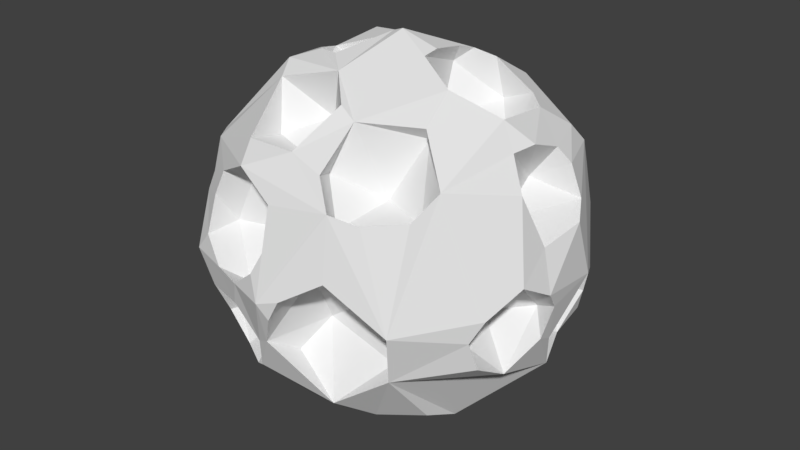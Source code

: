 # Source: meteorite.blend  (saved by Blender 2.79.0; exported with 4.5.12 LTS)
import bpy
from mathutils import Matrix  # noqa: F401  (used for matrix-valued properties, if any)

bpy.ops.wm.read_factory_settings(use_empty=True)
scene = bpy.context.scene
scene.name = 'Scene'

# ---- collections
col_collection_1 = bpy.data.collections.new('Collection 1'); scene.collection.children.link(col_collection_1)

# ---- materials (node trees are filled in below, after node groups)
mat_material_001 = bpy.data.materials.new('Material.001')
mat_material_001.alpha_threshold = 0.0
mat_material_001.use_transparent_shadow = False
mat_material_001.roughness = 0.5

# ---- material node trees

# ---- world
world_world = bpy.data.worlds.new('World'); scene.world = world_world
world_world.color = (0.05088, 0.05088, 0.05088)
world_world.use_sun_shadow = False
world_world.sun_shadow_jitter_overblur = 0.0
world_world.cycles.sampling_method = 'MANUAL'

# ---- meshes
me_icosphere = bpy.data.meshes.new('Icosphere')
me_icosphere.from_pydata([(-0.1765, 0.2171, 0.8995), (-0.3734, -0.1683, 0.7404), (-0.1912, -0.239, 0.8885), (-0.05951, 0.004674, 0.9779), (-0.1758, -0.0353, 0.6704), (-0.3835, 0.1509, 0.7161), (-0.4789, 0.06547, 0.8008), (-0.07852, 0.0343, 0.7662), (0.4534, -0.05694, -0.5491), (0.2426, 0.3008, -0.8677), (0.6842, 0.1215, -0.6138), (0.407, 0.162, -0.3994), (0.5621, -0.06847, -0.7439), (0.3397, 0.4607, -0.6194), (0.2029, 0.1788, -0.537), (0.3612, -0.009845, -0.8555), (-0.4102, -0.003604, -0.6582), (-0.6168, -0.5106, -0.5437), (-0.1319, -0.2121, -0.7183), (-0.3432, -0.6197, -0.6024), (-0.5934, -0.03978, -0.6147), (-0.4235, -0.2868, -0.3846), (-0.3627, -0.1027, -0.5011), (-0.224, -0.4716, -0.5271), (-0.1537, 0.5056, -0.5694), (-0.3225, 0.6609, -0.3631), (-0.3584, 0.4426, -0.4276), (-0.4039, 0.38, -0.6341), (-0.5439, 0.5044, -0.4788), (-0.1931, 0.609, -0.6948), (0.7109, 0.3618, -0.5218), (0.8927, -0.01731, -0.2911), (0.5816, 0.1567, -0.3866), (0.6073, 0.462, -0.3012), (0.926, 0.236, -0.04673), (0.6278, 0.1509, -0.1436), (0.7327, 0.4132, -0.08721), (0.07009, -0.5945, -0.2233), (0.08661, -0.7264, 0.05729), (0.3668, -0.5666, -0.01836), (0.465, -0.6203, -0.308), (0.564, -0.7868, -0.05984), (0.2889, -0.8752, 0.1456), (0.01319, -0.7556, -0.3479), (-0.5472, -0.5492, 0.3616), (-0.58, -0.3265, 0.3106), (-0.7487, -0.549, 0.08281), (-0.7227, -0.4636, 0.4733), (-0.5583, -0.5613, 0.1598), (-0.6633, -0.3309, 0.1307), (-0.4768, 0.3928, 0.5711), (-0.5987, 0.4932, 0.0193), (-0.8308, 0.1733, 0.3829), (-0.8653, 0.3547, 0.1108), (-0.399, 0.6062, 0.337), (-0.4339, 0.2535, 0.3024), (-0.6095, 0.1444, 0.2781), (0.6475, -0.4517, -0.1603), (0.8123, -0.01059, -0.1509), (0.8192, -0.2677, -0.3931), (0.7422, -0.1869, 0.0956), (0.6197, -0.1591, -0.1813), (0.6994, -0.3731, 0.0608), (0.004505, -0.8634, 0.1117), (-0.02668, -0.7511, 0.4379), (-0.009605, -0.6661, 0.2667), (-0.2117, -0.5463, 0.1115), (-0.3654, -0.5921, 0.4353), (-0.2488, -0.7999, -0.06458), (-0.4763, -0.6431, 0.1196), (-0.05128, 0.8729, 0.3302), (-0.14, 0.5941, 0.4291), (0.1275, 0.7751, 0.5388), (-0.261, 0.5739, 0.5686), (0.07691, 0.6639, 0.02081), (0.2253, 0.9026, 0.182), (-0.09052, 0.7553, -0.03975), (0.0348, 0.8409, -0.4313), (0.1047, 0.6089, -0.1696), (0.4012, 0.7796, 0.08365), (0.3213, 0.6433, -0.2474), (0.7027, -0.1015, 0.6064), (0.6287, 0.1451, 0.3943), (0.6671, -0.1182, 0.2793), (0.888, -0.09992, 0.2121), (0.8523, 0.2449, 0.3132), (-0.08357, -0.3455, 0.8709), (-0.3334, -0.4749, 0.5409), (-0.1578, -0.2988, 0.6167), (-0.06062, -0.5295, 0.4959), (0.06975, -0.497, 0.7913), (-0.3897, -0.3973, 0.7894), (0.5166, 0.44, 0.2756), (0.1573, 0.5345, 0.3972), (0.4002, 0.8001, 0.2426), (0.525, 0.3415, 0.4385), (0.291, 0.4147, 0.6967), (0.327, 0.4367, 0.2937), (0.1663, 0.8158, 0.4389), (0.1758, 0.06958, 0.5813), (0.1321, 0.2133, 0.8185), (0.33, 0.3517, 0.6413), (0.5407, 0.09191, 0.5084), (0.29, -0.1786, 0.6671), (0.5373, -0.523, 0.3735), (0.2592, -0.7485, 0.3478), (0.2783, -0.4295, 0.3757), (0.4092, -0.3114, 0.6636), (0.1653, -0.5224, 0.7443), (0.09093, -0.6082, 0.5146), (-0.483, -0.66, -0.3551), (-0.2547, -0.5996, -0.3466), (-0.1062, -0.8964, -0.2837), (-0.2158, -0.7234, -0.1435), (-0.7547, -0.1948, -0.2377), (-0.6667, 0.09307, -0.1694), (-0.6432, -0.08066, -0.5646), (-0.6101, 0.1705, -0.3565), (-0.7392, 0.2735, -0.5239), (-0.4215, 0.1234, -0.7266), (0.01905, 0.1261, -0.8255), (-0.1709, -0.03697, -0.9339), (-0.2884, 0.3743, -0.8183), (-0.2015, 0.0834, -0.6543), (-0.07116, 0.3455, -0.7836), (0.3529, -0.2227, -0.5417), (0.03041, -0.1458, -0.7059), (0.2164, -0.5408, -0.5405), (-0.05711, -0.4262, -0.7198), (0.1827, -0.3579, -0.4986), (0.3547, -0.06843, -0.7007), (0.0, 0.0, -1.0), (0.5153, -0.7167, -0.3347), (-0.2764, 0.8506, -0.4472), (0.7236, 0.5257, -0.4472), (0.2821, -0.8301, 0.4578), (0.0, 0.0, 1.0), (-0.1732, -0.482, -0.8491), (0.2681, -0.81, -0.5072), (0.8326, 0.07412, -0.503), (-0.5257, 0.0, -0.8507), (-0.6882, -0.5, -0.5257), (-0.1625, 0.5, -0.8507), (-0.6882, 0.5, -0.5257), (0.2629, 0.809, -0.5257), (0.0, -1.0, 0.0), (-0.8838, -0.3713, 0.1268), (-0.5878, -0.809, 0.0), (-0.5878, 0.809, 0.0), (-0.9511, 0.309, 0.0), (0.5878, 0.809, 0.0), (0.6291, -0.515, 0.5463), (-0.2554, -0.8038, 0.5164), (-0.8506, 0.0, 0.5257), (-0.4253, -0.309, 0.8507), (-0.4253, 0.309, 0.8507), (0.2101, 0.2676, 0.8851), (0.1668, -0.7454, 0.5727), (-0.04093, -0.8546, 0.4121), (0.4049, -0.7659, 0.4158), (-0.02214, -0.9251, 0.2122), (-0.4728, -0.7177, 0.401), (-0.5179, -0.7395, 0.2767), (-0.07004, -0.9558, 0.1067), (-0.5041, -0.8156, 0.1025), (0.09972, -0.9641, 0.02665), (-0.03943, -0.9124, -0.2531), (0.04179, -0.9696, -0.08358), (-0.2082, -0.9318, -0.004043), (-0.3686, -0.8798, 0.00214), (-0.2554, -0.8995, -0.132), (-0.4797, -0.8235, -0.1552), (-0.5093, -0.7102, -0.3604), (-0.1587, -0.8416, -0.4643), (-0.1922, -0.8112, -0.4967), (-0.3927, -0.7068, -0.512), (-0.2538, -0.7811, -0.5272), (-0.02351, -0.7149, 0.6183), (-0.3075, -0.6879, 0.5998), (0.5664, -0.6353, 0.4309), (-0.6785, -0.5452, 0.4622), (-0.6248, -0.6426, 0.3318), (-0.6517, -0.6631, 0.24), (0.8396, -0.4585, -0.01798), (0.7887, -0.5052, -0.127), (0.8029, -0.4522, -0.282), (0.3365, -0.5972, -0.66), (0.5157, -0.4412, -0.6698), (0.1956, -0.645, -0.6608), (0.0559, -0.5746, -0.7449), (-0.02523, -0.4467, -0.8535), (0.4388, -0.3735, 0.7366), (-0.3293, -0.1918, 0.8844), (-0.2028, -0.2357, 0.8993), (-0.8262, -0.2907, 0.357), (0.9179, -0.2958, 0.102), (-0.693, -0.198, -0.6094), (-0.873, -0.2365, -0.2794), (-0.7945, -0.2029, -0.4815), (0.5269, -0.2352, -0.7731), (-0.01076, -0.2645, -0.9128), (-0.2501, -0.1374, -0.9006), (0.9504, -0.1274, 0.005258), (0.9344, -0.06011, -0.0871), (0.9038, -0.1089, -0.2475), (0.4037, -0.1776, 0.8464), (0.619, -0.06259, 0.7301), (0.8169, -0.1919, 0.4729), (0.1934, -0.08086, 0.9284), (0.442, -0.1006, -0.8379), (0.148, -0.08309, -0.948), (-0.4406, -0.08452, 0.839), (-0.5186, -0.04922, -0.8293), (-0.9248, -0.166, -0.207), (-0.9388, -0.04152, -0.09676), (0.1851, 0.1865, 0.9089), (0.1982, 0.0, 0.9437), (0.7325, 0.02029, 0.6184), (-0.6639, 0.287, 0.6071), (0.7438, 0.1867, 0.5571), (0.8037, 0.22, 0.4818), (0.9185, 0.1312, 0.2574), (-0.7243, 0.0, -0.6333), (-0.7232, -0.004249, -0.6334), (-0.4009, 0.04831, -0.8762), (0.2824, 0.2051, -0.9009), (-0.02504, 0.1478, -0.9533), (-0.4448, 0.1581, -0.8296), (0.6016, 0.2492, 0.6919), (0.3574, 0.4918, 0.7338), (0.6674, 0.4228, 0.5712), (0.6485, 0.3093, -0.6144), (0.5778, 0.4166, -0.6405), (0.505, 0.3348, 0.7131), (0.2967, 0.3281, 0.8449), (0.3833, 0.4465, -0.7595), (-0.1083, 0.3209, -0.8982), (-0.7954, 0.2284, 0.4916), (-0.9035, 0.2286, -0.2047), (-0.7983, 0.2933, -0.4262), (-0.531, 0.5787, -0.5475), (-0.4531, 0.4295, -0.7027), (0.6918, 0.5111, 0.4718), (0.7956, 0.4862, -0.1707), (0.757, 0.5055, -0.3276), (0.6599, 0.6142, 0.2942), (0.1767, 0.6414, 0.6898), (0.3568, 0.7962, -0.404), (-0.1124, 0.6343, 0.6882), (-0.3284, 0.6524, 0.6171), (-0.3761, 0.7705, -0.4554), (-0.2482, 0.7638, -0.5472), (-0.2476, 0.7636, -0.5474), (-0.5443, 0.6201, 0.4917), (-0.5758, 0.4612, 0.6094), (-0.532, 0.7075, 0.3293), (-0.6328, 0.6844, 0.2206), (-0.7428, 0.5794, 0.07517), (-0.355, 0.7524, 0.51), (-0.3272, 0.8143, 0.3955), (0.2578, 0.8649, 0.3854), (-0.1819, 0.8742, 0.3321), (0.3867, 0.861, 0.1001), (-0.0909, 0.9616, 0.04411), (0.4561, 0.8111, -0.2027), (-0.1255, 0.9362, -0.1728), (0.2172, 0.8422, -0.4343)], [], [(0, 7, 3), (5, 4, 0), (1, 4, 5), (2, 4, 1), (3, 7, 2), (7, 4, 2), (4, 7, 0), (6, 1, 5), (1, 6, 211), (10, 8, 11), (8, 14, 11), (8, 15, 14), (15, 9, 14), (14, 9, 13), (13, 9, 235), (12, 15, 8), (11, 13, 232), (14, 13, 11), (10, 12, 8), (11, 231, 10), (16, 22, 20), (21, 23, 17), (18, 23, 21), (23, 19, 17), (22, 18, 21), (18, 22, 16), (22, 21, 20), (20, 21, 196), (26, 25, 24), (252, 24, 25), (27, 29, 241), (25, 251, 252), (25, 240, 250), (24, 29, 27), (27, 240, 28), (28, 240, 25), (26, 24, 27), (28, 25, 26), (26, 27, 28), (31, 35, 34), (32, 35, 31), (33, 35, 32), (34, 35, 36), (36, 35, 33), (30, 33, 32), (30, 32, 139), (39, 38, 37), (38, 166, 37), (40, 138, 132), (38, 167, 166), (43, 166, 138), (42, 165, 38), (43, 138, 37), (40, 132, 41), (39, 42, 38), (39, 37, 40), (41, 42, 39), (39, 40, 41), (48, 181, 44), (49, 46, 48), (48, 46, 182), (45, 49, 48), (45, 48, 44), (47, 194, 45), (47, 45, 44), (54, 55, 50), (50, 218, 254), (51, 257, 53), (56, 53, 52), (51, 53, 56), (51, 56, 55), (56, 52, 218), (56, 218, 55), (55, 218, 50), (54, 256, 51), (54, 51, 55), (50, 253, 54), (62, 57, 61), (61, 57, 59), (57, 185, 59), (60, 62, 61), (60, 61, 58), (61, 59, 58), (58, 59, 204), (63, 168, 163), (69, 169, 68), (68, 169, 168), (67, 162, 69), (66, 69, 68), (67, 69, 66), (66, 68, 63), (63, 163, 160), (64, 152, 67), (64, 67, 65), (65, 67, 66), (65, 66, 63), (65, 63, 64), (64, 160, 158), (72, 71, 248), (70, 71, 72), (73, 71, 259), (71, 73, 248), (74, 78, 76), (75, 79, 74), (80, 247, 77), (79, 264, 80), (78, 80, 77), (79, 80, 78), (79, 78, 74), (78, 77, 76), (76, 77, 265), (75, 74, 76), (82, 217, 81), (83, 82, 81), (85, 82, 83), (84, 85, 83), (86, 91, 88), (88, 87, 89), (87, 178, 89), (88, 91, 87), (88, 89, 90), (88, 90, 86), (92, 97, 95), (93, 98, 246), (94, 98, 93), (97, 94, 93), (96, 93, 246), (94, 97, 92), (97, 93, 96), (97, 96, 95), (95, 96, 229), (96, 246, 229), (101, 100, 99), (100, 208, 99), (100, 216, 208), (103, 205, 206), (103, 102, 99), (102, 206, 228), (234, 100, 101), (101, 99, 102), (102, 233, 101), (104, 106, 105), (107, 106, 104), (108, 106, 107), (105, 106, 109), (109, 106, 108), (107, 151, 191), (110, 171, 172), (113, 170, 171), (112, 170, 113), (112, 113, 111), (113, 171, 111), (111, 171, 110), (110, 172, 175), (114, 198, 197), (222, 116, 118), (116, 223, 198), (117, 118, 116), (117, 116, 115), (115, 116, 114), (114, 213, 214), (121, 120, 226), (123, 120, 121), (124, 120, 123), (122, 124, 123), (122, 123, 119), (123, 121, 119), (119, 121, 224), (128, 200, 126), (125, 130, 199), (126, 130, 125), (130, 209, 199), (129, 126, 125), (126, 129, 128), (128, 129, 127), (129, 125, 187), (129, 187, 127), (127, 187, 186), (131, 200, 137), (132, 199, 139), (224, 121, 201), (131, 121, 226), (9, 225, 226), (132, 139, 59), (240, 143, 148), (264, 150, 134), (184, 183, 41), (148, 265, 133), (243, 244, 150), (156, 0, 136), (248, 155, 156), (155, 6, 0), (153, 211, 6), (153, 47, 154), (86, 108, 136), (154, 91, 86), (135, 157, 177), (208, 216, 136), (206, 205, 191), (85, 221, 34), (150, 94, 245), (255, 258, 259), (153, 237, 52), (149, 146, 153), (47, 44, 180), (162, 161, 181), (147, 169, 164), (135, 158, 160), (41, 179, 159), (183, 151, 41), (94, 262, 75), (150, 264, 262), (133, 265, 77), (257, 256, 148), (148, 143, 149), (238, 149, 143), (147, 182, 46), (146, 141, 147), (141, 172, 147), (165, 42, 135), (145, 167, 165), (252, 133, 144), (227, 143, 241), (140, 118, 143), (223, 212, 196), (19, 175, 17), (10, 231, 30), (199, 209, 12), (138, 173, 174), (189, 188, 138), (227, 119, 224), (3, 2, 193), (111, 176, 174), (180, 178, 91), (263, 75, 76), (214, 146, 149), (246, 98, 72), (254, 249, 253), (236, 124, 122), (210, 130, 126), (232, 144, 134), (229, 246, 156), (84, 83, 207), (6, 5, 0), (139, 32, 31), (164, 69, 162), (244, 30, 134), (9, 15, 225), (189, 127, 188), (159, 105, 135), (60, 203, 202), (85, 84, 221), (34, 245, 242), (105, 157, 135), (161, 67, 152), (34, 36, 243), (245, 94, 92), (146, 46, 49), (263, 76, 265), (243, 33, 244), (200, 128, 190), (235, 142, 144), (166, 43, 37), (207, 83, 81), (190, 128, 189), (251, 250, 133), (230, 95, 229), (208, 103, 99), (163, 168, 145), (180, 44, 181), (187, 125, 199), (2, 192, 193), (218, 52, 237), (238, 115, 214), (122, 119, 227), (248, 73, 249), (186, 132, 138), (98, 94, 260), (205, 103, 208), (238, 117, 115), (120, 236, 226), (197, 141, 146), (192, 1, 211), (109, 108, 157), (247, 80, 264), (215, 100, 156), (244, 33, 30), (146, 49, 194), (70, 72, 98), (214, 115, 114), (152, 64, 158), (242, 95, 230), (210, 126, 200), (104, 159, 179), (194, 47, 153), (71, 261, 259), (185, 57, 184), (261, 148, 259), (201, 16, 212), (137, 19, 23), (236, 122, 142), (177, 178, 152), (137, 23, 18), (212, 20, 196), (195, 60, 202), (184, 62, 183), (245, 92, 95), (232, 13, 235), (203, 58, 204), (151, 107, 104), (194, 49, 45), (114, 116, 198), (202, 221, 84), (111, 173, 112), (183, 62, 195), (239, 117, 238), (196, 21, 17), (82, 220, 219), (255, 54, 253), (195, 62, 60), (257, 51, 256), (73, 258, 249), (233, 230, 229), (203, 31, 34), (201, 18, 16), (210, 225, 15), (137, 18, 201), (151, 104, 179), (77, 247, 266), (168, 169, 170), (209, 130, 210), (234, 101, 233), (266, 247, 144), (188, 127, 186), (175, 111, 110), (195, 207, 151), (37, 138, 40), (212, 16, 20), (108, 90, 177), (154, 192, 211), (218, 153, 155), (230, 228, 219), (173, 138, 166), (11, 232, 231), (252, 29, 24), (25, 250, 251), (27, 241, 240), (38, 165, 167), (48, 182, 181), (54, 255, 256), (50, 254, 253), (63, 68, 168), (69, 164, 169), (67, 161, 162), (64, 63, 160), (79, 262, 264), (82, 219, 217), (91, 178, 87), (100, 215, 216), (102, 103, 206), (234, 156, 100), (102, 228, 233), (107, 191, 108), (222, 223, 116), (114, 197, 213), (131, 210, 200), (200, 190, 137), (132, 187, 199), (121, 131, 201), (131, 137, 201), (201, 212, 224), (212, 140, 224), (225, 131, 226), (226, 236, 9), (236, 142, 9), (139, 204, 59), (59, 185, 132), (148, 133, 250), (250, 240, 148), (134, 144, 247), (247, 264, 134), (41, 132, 184), (132, 185, 184), (148, 263, 265), (244, 134, 150), (150, 34, 243), (156, 155, 0), (0, 3, 136), (248, 249, 155), (6, 155, 153), (153, 154, 211), (192, 154, 86), (192, 86, 193), (136, 3, 86), (3, 193, 86), (152, 135, 177), (157, 108, 177), (136, 108, 208), (108, 205, 208), (191, 151, 206), (205, 108, 191), (206, 151, 81), (151, 207, 81), (81, 217, 206), (34, 242, 85), (242, 220, 85), (259, 148, 255), (148, 256, 255), (255, 253, 258), (53, 149, 52), (149, 153, 52), (182, 147, 164), (182, 164, 162), (152, 180, 161), (180, 181, 161), (181, 182, 162), (163, 145, 160), (145, 135, 160), (135, 152, 158), (41, 151, 179), (135, 41, 159), (183, 195, 151), (94, 150, 262), (260, 94, 75), (266, 144, 77), (144, 133, 77), (148, 149, 257), (149, 53, 257), (143, 118, 239), (239, 238, 143), (146, 147, 46), (141, 175, 172), (172, 171, 147), (135, 145, 165), (42, 41, 135), (144, 142, 29), (252, 251, 133), (144, 29, 252), (29, 142, 122), (227, 224, 140), (29, 122, 241), (122, 227, 241), (143, 240, 241), (227, 140, 143), (140, 222, 118), (222, 140, 223), (140, 212, 223), (196, 17, 141), (141, 198, 196), (198, 223, 196), (19, 137, 176), (176, 175, 19), (175, 141, 17), (231, 232, 30), (232, 134, 30), (139, 10, 30), (10, 139, 12), (139, 199, 12), (209, 15, 12), (176, 137, 174), (137, 138, 174), (137, 190, 189), (188, 186, 138), (137, 189, 138), (262, 79, 75), (111, 175, 176), (154, 47, 91), (47, 180, 91), (180, 152, 178), (149, 238, 214), (214, 213, 146), (248, 156, 246), (72, 248, 246), (155, 249, 254), (249, 258, 253), (232, 235, 144), (189, 128, 127), (60, 58, 203), (34, 150, 245), (105, 109, 157), (243, 36, 33), (235, 9, 142), (2, 1, 192), (186, 187, 132), (120, 124, 236), (146, 213, 197), (197, 198, 141), (260, 75, 98), (75, 263, 70), (98, 75, 70), (263, 261, 70), (136, 216, 215), (136, 215, 156), (242, 245, 95), (104, 105, 159), (153, 146, 194), (71, 70, 261), (261, 263, 148), (184, 57, 62), (84, 195, 202), (202, 34, 221), (111, 174, 173), (239, 118, 117), (89, 178, 177), (82, 85, 220), (73, 259, 258), (156, 234, 229), (234, 233, 229), (233, 228, 230), (202, 203, 34), (203, 204, 31), (204, 139, 31), (15, 209, 210), (210, 131, 225), (177, 90, 89), (147, 171, 169), (171, 170, 169), (170, 112, 168), (112, 145, 168), (195, 84, 207), (108, 86, 90), (155, 254, 218), (218, 237, 153), (206, 217, 228), (217, 219, 228), (219, 220, 230), (220, 242, 230), (145, 112, 166), (112, 173, 166), (166, 167, 145)])
_uv = me_icosphere.uv_layers.new(name='UVMap')
_uv.uv.foreach_set('vector', [0.838, 0.996, 0.8008, 0.996, 0.8179, 0.9564, 0.8131, 0.9248, 0.8636, 0.9374, 0.8008, 0.9564, 0.86, 0.887, 0.8636, 0.9374, 0.8131, 0.9248, 0.9081, 0.3712, 0.956, 0.3386, 0.956, 0.3799, 0.8995, 0.3131, 0.9364, 0.3146, 0.9081, 0.3712, 0.9364, 0.3146, 0.956, 0.3386, 0.9081, 0.3712, 0.8636, 0.9374, 0.8509, 0.9564, 0.8008, 0.9564, 0.8092, 0.8954, 0.86, 0.887, 0.8131, 0.9248, 0.5439, 0.6508, 0.5626, 0.6136, 0.5674, 0.6379, 0.468, 0.8529, 0.5267, 0.8391, 0.5267, 0.8939, 0.8612, 0.6922, 0.8423, 0.7387, 0.814, 0.7052, 0.8207, 0.6675, 0.7605, 0.6449, 0.8207, 0.5998, 0.7605, 0.6449, 0.7495, 0.5935, 0.8207, 0.5998, 0.8423, 0.7387, 0.8612, 0.7981, 0.8008, 0.7807, 0.2834, 0.6304, 0.2834, 0.6785, 0.2632, 0.6431, 0.7797, 0.6871, 0.7605, 0.6449, 0.8207, 0.6675, 0.9595, 0.8749, 0.9136, 0.8272, 0.9595, 0.8104, 0.8423, 0.7387, 0.8008, 0.7807, 0.814, 0.7052, 0.468, 0.8529, 0.4975, 0.8105, 0.5267, 0.8391, 0.5267, 0.8939, 0.4605, 0.8844, 0.468, 0.8529, 0.4912, 0.6727, 0.5241, 0.6926, 0.4721, 0.702, 0.6013, 0.6981, 0.6213, 0.6402, 0.6668, 0.6981, 0.5784, 0.6165, 0.6213, 0.6402, 0.6013, 0.6981, 0.6213, 0.6402, 0.6621, 0.6424, 0.6668, 0.6981, 0.5703, 0.6842, 0.5784, 0.6165, 0.6013, 0.6981, 0.5439, 0.629, 0.5241, 0.6926, 0.4912, 0.6727, 0.5241, 0.6926, 0.5439, 0.719, 0.4721, 0.702, 0.9215, 0.6922, 0.9271, 0.768, 0.8923, 0.7099, 0.09965, 0.926, 0.1367, 0.8985, 0.1367, 0.9613, 0.9595, 0.3441, 0.9879, 0.3201, 0.9879, 0.3767, 0.9699, 0.4722, 0.9896, 0.4156, 0.9896, 0.4749, 0.9879, 0.3767, 0.9594, 0.3443, 0.9595, 0.3441, 0.249, 0.9735, 0.2798, 0.927, 0.2798, 0.9777, 0.9561, 0.4188, 0.9896, 0.4156, 0.9699, 0.4722, 0.9977, 0.9126, 0.9552, 0.903, 0.9591, 0.8859, 0.2613, 0.9217, 0.2798, 0.927, 0.249, 0.9735, 0.09965, 0.926, 0.1367, 0.9613, 0.08194, 0.9543, 0.2613, 0.9217, 0.249, 0.9735, 0.2337, 0.9291, 0.9977, 0.8749, 0.9977, 0.9126, 0.9591, 0.8859, 0.9623, 0.184, 0.9104, 0.139, 0.9623, 0.1139, 0.001533, 0.9171, 0.04851, 0.906, 0.04851, 0.9757, 0.7998, 0.8108, 0.743, 0.8529, 0.7357, 0.8051, 0.7709, 0.8936, 0.743, 0.8529, 0.7998, 0.8622, 0.7998, 0.8622, 0.743, 0.8529, 0.7998, 0.8108, 0.9333, 0.648, 0.9037, 0.6879, 0.8866, 0.6254, 0.9333, 0.648, 0.8866, 0.6254, 0.9349, 0.5935, 0.3327, 0.6608, 0.316, 0.6136, 0.3785, 0.6163, 0.8008, 0.7608, 0.7357, 0.7186, 0.8008, 0.7014, 0.3782, 0.713, 0.3782, 0.7787, 0.364, 0.7195, 0.8008, 0.7608, 0.7434, 0.7578, 0.7357, 0.7186, 0.8469, 0.6702, 0.8207, 0.6902, 0.8346, 0.6104, 0.7918, 0.8051, 0.7564, 0.7797, 0.8008, 0.7608, 0.8469, 0.6702, 0.8346, 0.6104, 0.8866, 0.6716, 0.3816, 0.6966, 0.379, 0.713, 0.3207, 0.713, 0.3327, 0.6608, 0.2837, 0.6562, 0.316, 0.6136, 0.3327, 0.6608, 0.3785, 0.6163, 0.3816, 0.6966, 0.1731, 0.9674, 0.2185, 0.9141, 0.2248, 0.9674, 0.3327, 0.6608, 0.3816, 0.6966, 0.3207, 0.713, 0.6904, 0.9282, 0.6651, 0.9456, 0.6591, 0.9208, 0.724, 0.8978, 0.724, 0.9459, 0.6904, 0.9282, 0.6904, 0.9282, 0.724, 0.9459, 0.6805, 0.9537, 0.6876, 0.8853, 0.724, 0.8978, 0.6904, 0.9282, 0.6876, 0.8853, 0.6904, 0.9282, 0.6591, 0.9208, 0.9251, 0.2037, 0.9531, 0.2372, 0.9026, 0.2424, 1.0, 0.9764, 0.9552, 0.9764, 0.9674, 0.9448, 0.7495, 0.5935, 0.7495, 0.6612, 0.7138, 0.6167, 0.7138, 0.6167, 0.6779, 0.6428, 0.6919, 0.6068, 0.9136, 0.9091, 0.9479, 0.906, 0.9552, 0.9575, 0.5208, 0.9729, 0.5602, 0.9087, 0.5697, 0.9729, 0.08194, 0.6842, 0.07986, 0.7328, 0.009463, 0.7328, 0.08194, 0.6842, 0.009463, 0.7328, 0.0, 0.6943, 0.7218, 0.6922, 0.672, 0.6906, 0.6779, 0.6428, 0.7218, 0.6922, 0.6779, 0.6428, 0.7495, 0.6612, 0.7495, 0.6612, 0.6779, 0.6428, 0.7138, 0.6167, 0.8724, 0.8536, 0.9136, 0.89, 0.8848, 0.9134, 0.02673, 0.6304, 0.08194, 0.6842, 0.0, 0.6943, 0.8891, 0.7981, 0.9095, 0.8311, 0.8724, 0.8536, 0.1874, 0.8357, 0.2337, 0.8252, 0.2337, 0.8849, 0.9104, 0.1489, 0.9104, 0.2037, 0.8549, 0.1777, 0.9689, 0.6501, 0.9397, 0.6239, 0.9531, 0.5935, 0.1731, 0.8725, 0.1874, 0.8357, 0.2337, 0.8849, 0.1731, 0.8725, 0.2337, 0.8849, 0.207, 0.9141, 0.9104, 0.1489, 0.8549, 0.1777, 0.8781, 0.1139, 0.8781, 0.1139, 0.8549, 0.1777, 0.8531, 0.1365, 0.1161, 0.763, 0.08194, 0.7996, 0.09244, 0.7653, 0.8984, 0.4356, 0.9561, 0.4387, 0.9561, 0.4707, 0.8846, 0.7939, 0.8612, 0.7925, 0.8846, 0.768, 0.5267, 0.8342, 0.5561, 0.878, 0.5347, 0.902, 0.8983, 0.4898, 0.8984, 0.4356, 0.9561, 0.4707, 0.364, 0.7467, 0.364, 0.8069, 0.3194, 0.8051, 0.1529, 0.8102, 0.1008, 0.823, 0.1161, 0.763, 0.1161, 0.763, 0.09244, 0.7653, 0.1043, 0.7459, 0.2919, 0.7229, 0.3363, 0.713, 0.364, 0.7467, 0.2919, 0.7229, 0.364, 0.7467, 0.2837, 0.7603, 0.2837, 0.7603, 0.364, 0.7467, 0.3194, 0.8051, 0.1529, 0.755, 0.1529, 0.8102, 0.1161, 0.763, 0.1529, 0.755, 0.1161, 0.763, 0.139, 0.7243, 0.139, 0.7243, 0.1043, 0.7459, 0.1186, 0.7223, 0.2791, 0.8176, 0.243, 0.7627, 0.2791, 0.7555, 0.4605, 0.9379, 0.5107, 0.901, 0.5107, 0.9693, 0.8791, 0.9264, 0.9136, 0.9134, 0.9136, 0.9694, 0.243, 0.7627, 0.2588, 0.7311, 0.2791, 0.7555, 0.4605, 0.6283, 0.446, 0.663, 0.4226, 0.6136, 0.09465, 0.7124, 0.111, 0.6658, 0.1456, 0.7223, 0.4605, 0.702, 0.4304, 0.7265, 0.3816, 0.6881, 0.111, 0.6658, 0.1319, 0.6304, 0.1693, 0.6549, 0.446, 0.663, 0.4605, 0.702, 0.3816, 0.6881, 0.111, 0.6658, 0.1693, 0.6549, 0.1731, 0.702, 0.111, 0.6658, 0.1731, 0.702, 0.1456, 0.7223, 0.446, 0.663, 0.3816, 0.6881, 0.4226, 0.6136, 0.4226, 0.6136, 0.3816, 0.6881, 0.3837, 0.6246, 0.3825, 0.8356, 0.4375, 0.8309, 0.4485, 0.8606, 0.291, 0.9372, 0.3182, 0.8879, 0.343, 0.8937, 0.343, 0.9563, 0.291, 0.9372, 0.343, 0.8937, 0.5796, 0.8742, 0.6317, 0.8801, 0.6317, 0.9392, 0.5862, 0.9471, 0.5796, 0.8742, 0.6317, 0.9392, 0.008214, 0.8646, 0.03629, 0.8172, 0.06192, 0.8679, 0.8434, 0.5343, 0.8857, 0.5597, 0.8432, 0.5908, 0.8857, 0.5597, 0.9064, 0.5908, 0.8432, 0.5908, 0.8434, 0.5343, 0.9022, 0.5185, 0.8857, 0.5597, 0.06192, 0.8679, 0.06173, 0.906, 0.003157, 0.906, 0.06192, 0.8679, 0.003157, 0.906, 0.008214, 0.8646, 0.07823, 0.8088, 0.04466, 0.8172, 0.07163, 0.7717, 0.2337, 0.8539, 0.2837, 0.8252, 0.2837, 0.8843, 0.5768, 0.8079, 0.6364, 0.7921, 0.6427, 0.8489, 0.6059, 0.8742, 0.5768, 0.8079, 0.6427, 0.8489, 0.2556, 0.9215, 0.2337, 0.8539, 0.2837, 0.8843, 0.5768, 0.8079, 0.6059, 0.8742, 0.5703, 0.8742, 0.04466, 0.8172, 0.0, 0.8172, 0.003793, 0.7464, 0.04466, 0.8172, 0.003793, 0.7464, 0.07163, 0.7717, 0.07163, 0.7717, 0.003793, 0.7464, 0.02956, 0.7328, 0.2556, 0.9215, 0.2837, 0.8843, 0.2762, 0.9217, 0.2585, 0.6634, 0.2632, 0.7213, 0.2134, 0.7118, 0.129, 0.8678, 0.08194, 0.823, 0.1539, 0.827, 0.129, 0.8678, 0.08546, 0.8394, 0.08194, 0.823, 0.3263, 0.8503, 0.2893, 0.8382, 0.3084, 0.8069, 0.1731, 0.7213, 0.1896, 0.6433, 0.2134, 0.7118, 0.9026, 0.2345, 0.8542, 0.2532, 0.8712, 0.2037, 0.1204, 0.8985, 0.129, 0.8678, 0.1539, 0.8907, 0.2585, 0.6634, 0.2134, 0.7118, 0.1896, 0.6433, 0.1896, 0.6433, 0.2526, 0.6401, 0.2585, 0.6634, 0.5424, 0.7245, 0.5173, 0.7639, 0.4718, 0.719, 0.7153, 0.7537, 0.6668, 0.7373, 0.7001, 0.6922, 0.4714, 0.8105, 0.5173, 0.7639, 0.5424, 0.7988, 0.4718, 0.719, 0.5173, 0.7639, 0.4605, 0.7739, 0.4605, 0.7739, 0.5173, 0.7639, 0.4714, 0.8105, 0.7153, 0.7537, 0.7357, 0.6981, 0.7348, 0.7558, 0.4571, 0.7265, 0.4571, 0.7765, 0.4472, 0.7311, 0.1367, 0.9348, 0.1695, 0.9403, 0.1716, 0.9781, 0.1716, 0.8985, 0.1695, 0.9403, 0.1367, 0.9348, 0.7238, 0.8041, 0.7357, 0.8419, 0.6878, 0.8461, 0.7357, 0.8419, 0.7319, 0.8853, 0.6878, 0.8461, 0.6878, 0.8461, 0.7319, 0.8853, 0.6831, 0.8853, 0.9368, 0.9604, 0.9481, 0.9575, 0.9481, 0.9938, 0.1695, 0.7665, 0.1695, 0.8143, 0.1529, 0.773, 0.8432, 0.3673, 0.8651, 0.353, 0.8562, 0.4156, 0.8651, 0.353, 0.8434, 0.3665, 0.8575, 0.3188, 0.8995, 0.3956, 0.8562, 0.4156, 0.8651, 0.353, 0.8666, 0.887, 0.8008, 0.887, 0.8724, 0.8592, 0.8724, 0.8592, 0.8008, 0.887, 0.8146, 0.8369, 0.8146, 0.8369, 0.8216, 0.8043, 0.8548, 0.7981, 0.4561, 0.9848, 0.4214, 0.9416, 0.4475, 0.939, 0.7893, 0.9056, 0.7489, 0.9447, 0.7357, 0.8936, 0.7893, 0.9607, 0.7489, 0.9447, 0.7893, 0.9056, 0.9957, 0.1132, 0.9576, 0.09209, 0.9789, 0.05709, 0.9542, 0.0, 0.9542, 0.07021, 0.9295, 0.04675, 0.9989, 0.002909, 0.9989, 0.05709, 0.9542, 0.0, 0.9542, 0.0, 0.9989, 0.05709, 0.956, 0.02922, 0.1917, 0.7668, 0.1985, 0.7213, 0.243, 0.7382, 0.5982, 0.7861, 0.6236, 0.7548, 0.6571, 0.7861, 0.5842, 0.714, 0.6236, 0.7548, 0.5982, 0.7861, 0.6236, 0.7548, 0.6566, 0.7547, 0.6571, 0.7861, 0.5703, 0.7782, 0.5842, 0.714, 0.5982, 0.7861, 0.243, 0.7382, 0.243, 0.8053, 0.1917, 0.7668, 0.1917, 0.7668, 0.243, 0.8053, 0.2119, 0.8252, 0.4472, 0.7535, 0.4472, 0.7983, 0.3881, 0.8036, 0.4472, 0.7535, 0.3881, 0.8036, 0.414, 0.7393, 0.414, 0.7393, 0.3881, 0.8036, 0.3816, 0.7556, 0.09669, 0.05064, 0.1253, 0.02052, 0.1759, 0.001784, 0.6471, 0.3954, 0.7436, 0.405, 0.7059, 0.4865, 0.1696, 0.09164, 0.1333, 0.06076, 0.1576, 0.05278, 0.09669, 0.05064, 0.1333, 0.06076, 0.09042, 0.08058, 0.03305, 0.1028, 0.03276, 0.08196, 0.09042, 0.08058, 0.6471, 0.3954, 0.7059, 0.4865, 0.6589, 0.4504, 0.1614, 0.2207, 0.1973, 0.2182, 0.1755, 0.3264, 0.6617, 0.1019, 0.6617, 0.1465, 0.5752, 0.1062, 0.5942, 0.4317, 0.5783, 0.4526, 0.5703, 0.3763, 0.1755, 0.3264, 0.07424, 0.304, 0.09669, 0.2638, 0.5905, 0.1616, 0.5812, 0.1306, 0.6617, 0.1465, 0.0, 0.5814, 0.08223, 0.578, 0.09911, 0.6304, 0.009309, 0.5165, 0.09299, 0.5367, 0.0, 0.5814, 0.09299, 0.5367, 0.1422, 0.5445, 0.09506, 0.5683, 0.1993, 0.4695, 0.1633, 0.5672, 0.1422, 0.5445, 0.1993, 0.4695, 0.2684, 0.5148, 0.2004, 0.59, 0.4545, 0.05776, 0.4774, 0.1032, 0.3781, 0.05842, 0.4598, 0.0, 0.4789, 0.01274, 0.4651, 0.03126, 0.5628, 0.1657, 0.5394, 0.1333, 0.5374, 0.09515, 0.3911, 0.09985, 0.3745, 0.09897, 0.3781, 0.05842, 0.3914, 0.1876, 0.4072, 0.1453, 0.4498, 0.1632, 0.6185, 0.2677, 0.595, 0.2732, 0.5729, 0.2175, 0.6617, 0.1465, 0.7176, 0.1731, 0.6698, 0.218, 0.04962, 0.4118, 0.01861, 0.4539, 0.008321, 0.434, 0.1993, 0.4695, 0.155, 0.4504, 0.1713, 0.4349, 0.171, 0.3523, 0.2784, 0.4056, 0.1993, 0.4695, 1.0, 0.9764, 0.9674, 0.9448, 0.9968, 0.9605, 0.3773, 0.384, 0.354, 0.38, 0.3824, 0.3559, 0.4254, 0.3992, 0.4044, 0.4411, 0.4011, 0.4052, 0.2837, 0.5149, 0.3116, 0.4618, 0.34, 0.486, 0.5676, 0.2688, 0.5124, 0.2178, 0.5438, 0.1913, 0.4927, 0.3121, 0.4772, 0.229, 0.5676, 0.2688, 0.7176, 0.1731, 0.7082, 0.143, 0.7457, 0.1405, 0.6617, 0.1465, 0.6617, 0.1019, 0.6829, 0.1318, 0.7573, 0.0, 0.767, 0.05061, 0.7077, 0.02796, 0.1006, 0.3621, 0.06703, 0.3867, 0.04714, 0.347, 0.1755, 0.3264, 0.1973, 0.2182, 0.2837, 0.2649, 0.2732, 0.225, 0.2837, 0.2649, 0.1973, 0.2182, 0.4254, 0.3992, 0.3989, 0.3601, 0.4419, 0.352, 0.4887, 0.3131, 0.5481, 0.415, 0.4254, 0.3992, 0.5481, 0.415, 0.4907, 0.4411, 0.4254, 0.3992, 0.3611, 0.5259, 0.3338, 0.5451, 0.2837, 0.5149, 0.37, 0.512, 0.384, 0.5256, 0.3611, 0.5259, 0.09471, 0.2367, 0.09669, 0.2638, 0.000386, 0.2231, 0.17, 0.1165, 0.1973, 0.2182, 0.1536, 0.1748, 0.1973, 0.09291, 0.226, 0.1854, 0.1973, 0.2182, 0.2424, 0.1279, 0.2012, 0.08753, 0.2548, 0.09921, 0.5284, 0.4884, 0.5094, 0.4752, 0.5455, 0.4297, 0.7449, 0.4902, 0.7676, 0.5207, 0.7541, 0.5417, 0.7436, 0.405, 0.7744, 0.4176, 0.7542, 0.4385, 0.4584, 0.5976, 0.4745, 0.5184, 0.4848, 0.514, 0.5291, 0.5702, 0.4993, 0.5906, 0.4584, 0.5976, 0.9159, 0.02933, 0.9295, 0.04675, 0.9005, 0.04528, 0.282, 0.3922, 0.2787, 0.333, 0.282, 0.333, 0.6878, 0.8461, 0.6654, 0.8263, 0.6751, 0.8145, 0.2784, 0.5248, 0.2615, 0.5966, 0.2309, 0.592, 0.4117, 0.885, 0.3825, 0.8356, 0.4485, 0.8606, 0.2334, 0.369, 0.2784, 0.4056, 0.171, 0.3523, 0.7922, 0.244, 0.7775, 0.1863, 0.792, 0.2035, 0.08881, 0.4711, 0.03018, 0.4816, 0.06137, 0.4428, 0.9542, 0.1132, 0.9576, 0.09209, 0.9957, 0.1132, 0.6376, 0.6981, 0.6236, 0.7548, 0.5842, 0.714, 0.7884, 0.5329, 0.8354, 0.5935, 0.7589, 0.5776, 0.7585, 0.2783, 0.7922, 0.244, 0.8032, 0.2819, 0.3795, 0.9723, 0.343, 0.9509, 0.3795, 0.9152, 0.1727, 0.7665, 0.1529, 0.7665, 0.1567, 0.7223, 0.0, 0.9758, 0.001533, 0.9171, 0.04851, 0.9757, 0.5697, 0.9087, 0.5347, 0.902, 0.5561, 0.878, 0.7355, 0.5869, 0.7541, 0.5417, 0.7589, 0.5776, 0.6633, 0.6981, 0.6633, 0.7616, 0.6571, 0.7161, 0.1731, 0.7898, 0.2119, 0.8252, 0.1807, 0.8201, 0.9787, 0.5174, 0.9557, 0.4977, 0.9831, 0.4954, 0.3816, 0.9743, 0.4177, 0.9352, 0.4212, 0.9576, 0.5796, 0.8742, 0.5862, 0.9471, 0.5703, 0.9015, 0.5729, 0.2175, 0.6698, 0.218, 0.6773, 0.259, 0.9926, 0.6922, 0.9645, 0.733, 0.9656, 0.6968, 0.5526, 0.8511, 0.5267, 0.8342, 0.5697, 0.8105, 0.9839, 0.2948, 0.9531, 0.2538, 0.9715, 0.2413, 0.8567, 0.04964, 0.8688, 0.0, 0.9005, 0.06164, 0.9411, 0.1113, 0.9005, 0.0969, 0.9411, 0.07021, 0.4117, 0.885, 0.4485, 0.8606, 0.4485, 0.9067, 0.9715, 0.2413, 0.9578, 0.2037, 0.9839, 0.2115, 0.1985, 0.7213, 0.1917, 0.7668, 0.1757, 0.7524, 0.0, 0.1324, 0.08905, 0.1544, 0.000386, 0.2231, 0.7357, 0.7186, 0.7588, 0.6922, 0.8008, 0.7014, 0.3795, 0.9152, 0.343, 0.9509, 0.3522, 0.8879, 0.927, 0.4127, 0.8995, 0.4127, 0.9106, 0.3799, 0.0948, 0.2367, 0.1211, 0.2549, 0.09669, 0.2638, 0.9623, 0.1244, 0.9956, 0.1139, 0.9956, 0.1655, 0.2837, 0.8879, 0.3263, 0.8503, 0.3602, 0.8879, 0.3595, 0.4882, 0.3904, 0.4724, 0.37, 0.512, 0.9968, 0.9605, 0.9674, 0.9448, 0.9862, 0.9279, 0.3881, 0.8036, 0.4472, 0.7983, 0.4024, 0.8309, 0.5572, 0.6976, 0.5674, 0.6701, 0.5601, 0.6961, 0.6779, 0.6428, 0.672, 0.6906, 0.6668, 0.6699, 0.8983, 0.4451, 0.8432, 0.4528, 0.8755, 0.4156, 0.9542, 0.0, 0.9295, 0.04675, 0.9159, 0.02933, 0.2791, 0.7555, 0.2588, 0.7311, 0.2791, 0.7213, 0.7015, 0.3418, 0.6471, 0.3954, 0.6633, 0.3131, 0.6364, 0.7921, 0.5768, 0.8079, 0.6136, 0.7861, 0.2893, 0.8382, 0.3263, 0.8503, 0.2837, 0.8879, 0.8983, 0.4451, 0.8508, 0.4941, 0.8432, 0.4528, 0.4214, 0.9416, 0.4561, 0.9126, 0.4475, 0.939, 0.5378, 0.3488, 0.5481, 0.415, 0.4887, 0.3131, 0.5674, 0.6701, 0.5439, 0.6508, 0.5674, 0.6379, 0.04851, 0.974, 0.07288, 0.9332, 0.08108, 0.974, 0.7327, 0.9975, 0.6953, 0.9782, 0.7327, 0.9537, 0.1073, 0.8713, 0.129, 0.8678, 0.1158, 0.886, 0.9349, 0.6895, 0.9037, 0.6879, 0.9333, 0.648, 0.9528, 0.2778, 0.9134, 0.2778, 0.9531, 0.2372, 0.8047, 0.1462, 0.7985, 0.1836, 0.7775, 0.1863, 0.8548, 0.7981, 0.8724, 0.8592, 0.8146, 0.8369, 0.565, 0.8048, 0.5439, 0.759, 0.565, 0.7556, 0.8531, 0.08991, 0.9005, 0.09773, 0.8608, 0.1139, 0.6953, 0.9537, 0.6953, 0.9995, 0.6591, 0.9876, 0.9527, 0.5672, 0.9787, 0.5174, 0.977, 0.5578, 0.2522, 0.4714, 0.2684, 0.5148, 0.1993, 0.4695, 0.5703, 1.0, 0.6052, 0.9672, 0.6159, 1.0, 0.9397, 0.6239, 0.9689, 0.6501, 0.9387, 0.6572, 0.8263, 0.1361, 0.8531, 0.05403, 0.8531, 0.1404, 0.5, 0.6136, 0.4912, 0.6727, 0.4605, 0.6578, 0.6355, 0.5935, 0.6621, 0.6424, 0.6213, 0.6402, 0.09277, 0.1182, 0.1238, 0.1445, 0.08905, 0.1544, 0.5424, 0.07453, 0.5425, 0.04734, 0.5676, 0.06531, 0.9645, 0.7604, 0.9287, 0.7846, 0.9271, 0.7201, 0.5678, 0.7556, 0.5439, 0.7273, 0.5678, 0.6976, 0.4214, 0.986, 0.3816, 0.9743, 0.4212, 0.9576, 0.9387, 0.6572, 0.9689, 0.6898, 0.9349, 0.6761, 0.8567, 0.04964, 0.9005, 0.06164, 0.9005, 0.09773, 0.9595, 0.8104, 0.9136, 0.8272, 0.9167, 0.7981, 0.4177, 0.9352, 0.3941, 0.9173, 0.4214, 0.9067, 0.7357, 0.6981, 0.7153, 0.7537, 0.7001, 0.6922, 0.9531, 0.2372, 0.9134, 0.2778, 0.9026, 0.2424, 0.8995, 0.3131, 0.8651, 0.353, 0.8575, 0.3188, 0.6017, 0.5183, 0.592, 0.5843, 0.5768, 0.5384, 0.6878, 0.8461, 0.6842, 0.8081, 0.7238, 0.8041, 0.6159, 0.9471, 0.6501, 0.9588, 0.6184, 0.9901, 0.8983, 0.4962, 0.8508, 0.4941, 0.8983, 0.4451, 0.8923, 0.7099, 0.9271, 0.768, 0.8612, 0.768, 0.9982, 0.7466, 0.9737, 0.7633, 0.9645, 0.7459, 0.9024, 0.8671, 0.8724, 0.8536, 0.9095, 0.8311, 0.6184, 0.9901, 0.6501, 0.9588, 0.6501, 0.9973, 0.9479, 0.906, 0.9136, 0.9091, 0.9552, 0.8749, 0.8791, 0.9264, 0.8885, 0.9632, 0.8674, 0.944, 0.3116, 0.1762, 0.2967, 0.2193, 0.2992, 0.1663, 0.6245, 0.5207, 0.6641, 0.5072, 0.6503, 0.5752, 0.5, 0.6136, 0.5439, 0.629, 0.4912, 0.6727, 0.8153, 0.394, 0.8286, 0.4559, 0.7928, 0.4272, 0.9645, 0.7604, 0.9271, 0.7201, 0.9645, 0.6922, 0.9831, 0.5908, 0.9527, 0.5672, 0.977, 0.5578, 0.4533, 0.7765, 0.4533, 0.8254, 0.4472, 0.8021, 0.3904, 0.4724, 0.4044, 0.4411, 0.4185, 0.474, 0.6566, 0.7547, 0.6236, 0.7548, 0.6376, 0.6981, 0.311, 0.9563, 0.3201, 0.9975, 0.2837, 0.9975, 0.6778, 0.04169, 0.6556, 0.06165, 0.6587, 0.03277, 0.3858, 0.7265, 0.414, 0.7393, 0.3816, 0.7556, 0.9481, 0.9938, 0.9136, 0.9973, 0.9368, 0.9604, 0.4523, 0.3131, 0.416, 0.2566, 0.4772, 0.229, 0.8866, 0.6716, 0.8346, 0.6104, 0.8866, 0.5935, 0.4605, 0.6578, 0.4912, 0.6727, 0.4721, 0.702, 0.3788, 0.83, 0.368, 0.8111, 0.3788, 0.7787, 0.2004, 0.59, 0.1693, 0.595, 0.1633, 0.5672, 0.1281, 0.4766, 0.1993, 0.4695, 0.09299, 0.5367, 0.2967, 0.2193, 0.3262, 0.1955, 0.3407, 0.2345, 0.4745, 0.5184, 0.451, 0.5962, 0.4238, 0.5238, 0.5267, 0.8939, 0.464, 0.901, 0.4605, 0.8844, 0.9595, 0.3441, 0.956, 0.3131, 0.9879, 0.3201, 0.9879, 0.3767, 0.959, 0.3762, 0.9594, 0.3443, 0.9977, 0.9126, 0.985, 0.9279, 0.9552, 0.903, 0.8008, 0.7608, 0.7564, 0.7797, 0.7434, 0.7578, 0.6904, 0.9282, 0.6805, 0.9537, 0.6651, 0.9456, 0.8724, 0.8536, 0.9024, 0.8671, 0.9136, 0.89, 0.8891, 0.7981, 0.9136, 0.7994, 0.9095, 0.8311, 0.1161, 0.763, 0.1008, 0.823, 0.08194, 0.7996, 0.8984, 0.4356, 0.9275, 0.4156, 0.9561, 0.4387, 0.5267, 0.8342, 0.5526, 0.8511, 0.5561, 0.878, 0.139, 0.7243, 0.1161, 0.763, 0.1043, 0.7459, 0.111, 0.6658, 0.1067, 0.6446, 0.1319, 0.6304, 0.291, 0.9372, 0.2837, 0.8967, 0.3182, 0.8879, 0.9884, 0.8198, 0.9896, 0.8615, 0.9595, 0.8277, 0.129, 0.8678, 0.1073, 0.8713, 0.08546, 0.8394, 0.9026, 0.2345, 0.9026, 0.3059, 0.8531, 0.2729, 0.1204, 0.8985, 0.1158, 0.886, 0.129, 0.8678, 0.1896, 0.6433, 0.2306, 0.6304, 0.2526, 0.6401, 0.7153, 0.7537, 0.7348, 0.7558, 0.7357, 0.7858, 0.8432, 0.3673, 0.8434, 0.3665, 0.8651, 0.353, 0.8146, 0.8369, 0.8021, 0.8166, 0.8216, 0.8043, 0.09669, 0.05064, 0.07966, 0.03729, 0.1253, 0.02052, 0.1253, 0.02052, 0.1462, 0.0, 0.1759, 0.001784, 0.6471, 0.3954, 0.7063, 0.378, 0.7436, 0.405, 0.1333, 0.06076, 0.09669, 0.05064, 0.1576, 0.05278, 0.09669, 0.05064, 0.1759, 0.001784, 0.1576, 0.05278, 0.1576, 0.05278, 0.2012, 0.08753, 0.1696, 0.09164, 0.2012, 0.08753, 0.1973, 0.09291, 0.1696, 0.09164, 0.03276, 0.08196, 0.09669, 0.05064, 0.09042, 0.08058, 0.09042, 0.08058, 0.09277, 0.1182, 0.03305, 0.1028, 0.09277, 0.1182, 0.08905, 0.1544, 0.03305, 0.1028, 0.7059, 0.4865, 0.6467, 0.496, 0.6589, 0.4504, 0.6589, 0.4504, 0.6231, 0.4276, 0.6471, 0.3954, 0.1755, 0.3264, 0.09669, 0.2638, 0.1211, 0.2549, 0.1211, 0.2549, 0.1614, 0.2207, 0.1755, 0.3264, 0.5752, 0.1062, 0.6587, 0.03277, 0.6556, 0.06165, 0.6556, 0.06165, 0.6617, 0.1019, 0.5752, 0.1062, 0.5703, 0.3763, 0.6471, 0.3954, 0.5942, 0.4317, 0.6471, 0.3954, 0.6231, 0.4276, 0.5942, 0.4317, 0.1755, 0.3264, 0.07531, 0.333, 0.07424, 0.304, 0.5812, 0.1306, 0.5752, 0.1062, 0.6617, 0.1465, 0.6617, 0.1465, 0.5729, 0.2175, 0.5905, 0.1616, 0.0, 0.5814, 0.09299, 0.5367, 0.08223, 0.578, 0.08223, 0.578, 0.105, 0.6204, 0.09911, 0.6304, 0.009309, 0.5165, 0.03018, 0.4816, 0.09299, 0.5367, 0.1422, 0.5445, 0.09299, 0.5367, 0.1993, 0.4695, 0.1993, 0.4695, 0.2004, 0.59, 0.1633, 0.5672, 0.4321, 0.01312, 0.4598, 0.0, 0.4651, 0.03126, 0.4321, 0.01312, 0.4651, 0.03126, 0.4357, 0.03376, 0.3781, 0.05842, 0.3803, 0.0503, 0.4545, 0.05776, 0.3803, 0.0503, 0.4357, 0.03376, 0.4545, 0.05776, 0.5676, 0.06531, 0.5628, 0.1657, 0.5374, 0.09515, 0.5394, 0.1333, 0.5025, 0.1158, 0.5174, 0.09279, 0.3781, 0.05842, 0.4774, 0.1032, 0.3911, 0.09985, 0.4774, 0.1032, 0.4072, 0.1453, 0.3911, 0.09985, 0.4498, 0.1632, 0.481, 0.2166, 0.3914, 0.1876, 0.4072, 0.1453, 0.4765, 0.1285, 0.4498, 0.1632, 0.3914, 0.1876, 0.4772, 0.229, 0.3953, 0.2226, 0.4772, 0.229, 0.416, 0.2566, 0.3953, 0.2226, 0.3953, 0.2226, 0.3701, 0.2264, 0.3765, 0.2024, 0.5729, 0.2175, 0.6773, 0.259, 0.6185, 0.2677, 0.6773, 0.259, 0.6428, 0.2942, 0.6185, 0.2677, 0.008321, 0.434, 0.04714, 0.347, 0.04962, 0.4118, 0.04714, 0.347, 0.06703, 0.3867, 0.04962, 0.4118, 0.04962, 0.4118, 0.06137, 0.4428, 0.01861, 0.4539, 0.1511, 0.3742, 0.171, 0.3523, 0.1713, 0.4349, 0.171, 0.3523, 0.1993, 0.4695, 0.1713, 0.4349, 0.3989, 0.3601, 0.4254, 0.3992, 0.4011, 0.4052, 0.3989, 0.3601, 0.4011, 0.4052, 0.3773, 0.384, 0.3121, 0.4121, 0.3707, 0.3305, 0.354, 0.38, 0.3707, 0.3305, 0.3824, 0.3559, 0.354, 0.38, 0.3824, 0.3559, 0.3989, 0.3601, 0.3773, 0.384, 0.3595, 0.4882, 0.37, 0.512, 0.34, 0.486, 0.37, 0.512, 0.2837, 0.5149, 0.34, 0.486, 0.2837, 0.5149, 0.3121, 0.4121, 0.3116, 0.4618, 0.5676, 0.2688, 0.4772, 0.229, 0.5124, 0.2178, 0.5628, 0.1657, 0.5676, 0.2688, 0.5438, 0.1913, 0.4927, 0.3121, 0.4523, 0.3131, 0.4772, 0.229, 0.7176, 0.1731, 0.6617, 0.1465, 0.7082, 0.143, 0.7598, 0.1804, 0.7176, 0.1731, 0.7457, 0.1405, 0.6778, 0.04169, 0.6587, 0.03277, 0.7077, 0.02796, 0.6587, 0.03277, 0.7573, 0.0, 0.7077, 0.02796, 0.04714, 0.347, 0.171, 0.3523, 0.1006, 0.3621, 0.171, 0.3523, 0.1511, 0.3742, 0.1006, 0.3621, 0.1973, 0.2182, 0.226, 0.1854, 0.2392, 0.2032, 0.2392, 0.2032, 0.2732, 0.225, 0.1973, 0.2182, 0.4887, 0.3131, 0.4254, 0.3992, 0.4419, 0.352, 0.5481, 0.415, 0.5094, 0.4752, 0.4907, 0.4411, 0.4907, 0.4411, 0.444, 0.4329, 0.4254, 0.3992, 0.2837, 0.5149, 0.37, 0.512, 0.3611, 0.5259, 0.3338, 0.5451, 0.3575, 0.6087, 0.2837, 0.5149, 0.000386, 0.2231, 0.08905, 0.1544, 0.09189, 0.1919, 0.09471, 0.2367, 0.0948, 0.2367, 0.09669, 0.2638, 0.000386, 0.2231, 0.09189, 0.1919, 0.09471, 0.2367, 0.09189, 0.1919, 0.08905, 0.1544, 0.1238, 0.1445, 0.17, 0.1165, 0.1696, 0.09164, 0.1973, 0.09291, 0.09189, 0.1919, 0.1238, 0.1445, 0.1536, 0.1748, 0.1238, 0.1445, 0.17, 0.1165, 0.1536, 0.1748, 0.1973, 0.2182, 0.1614, 0.2207, 0.1536, 0.1748, 0.17, 0.1165, 0.1973, 0.09291, 0.1973, 0.2182, 0.1973, 0.09291, 0.2423, 0.1286, 0.226, 0.1854, 0.2423, 0.1286, 0.1973, 0.09291, 0.2424, 0.1279, 0.1973, 0.09291, 0.2012, 0.08753, 0.2424, 0.1279, 0.2548, 0.09921, 0.2711, 0.055, 0.2837, 0.0621, 0.2837, 0.0621, 0.279, 0.1188, 0.2548, 0.09921, 0.279, 0.1188, 0.2424, 0.1279, 0.2548, 0.09921, 0.5284, 0.4884, 0.5703, 0.5347, 0.4967, 0.5045, 0.4967, 0.5045, 0.5094, 0.4752, 0.5284, 0.4884, 0.5094, 0.4752, 0.5481, 0.415, 0.5455, 0.4297, 0.7676, 0.5207, 0.7884, 0.5329, 0.7541, 0.5417, 0.7884, 0.5329, 0.7589, 0.5776, 0.7541, 0.5417, 0.7115, 0.5004, 0.7449, 0.4902, 0.7541, 0.5417, 0.7449, 0.4902, 0.7059, 0.4865, 0.7542, 0.4385, 0.7059, 0.4865, 0.7436, 0.405, 0.7542, 0.4385, 0.7744, 0.4176, 0.7928, 0.4272, 0.7542, 0.4385, 0.4967, 0.5045, 0.5703, 0.5347, 0.4848, 0.514, 0.5703, 0.5347, 0.4584, 0.5976, 0.4848, 0.514, 0.5703, 0.5347, 0.5635, 0.56, 0.5291, 0.5702, 0.4993, 0.5906, 0.493, 0.6136, 0.4584, 0.5976, 0.5703, 0.5347, 0.5291, 0.5702, 0.4584, 0.5976, 0.09531, 0.6681, 0.111, 0.6658, 0.09465, 0.7124, 0.6878, 0.8461, 0.6591, 0.8576, 0.6654, 0.8263, 0.2004, 0.59, 0.2684, 0.5148, 0.2139, 0.5919, 0.2684, 0.5148, 0.2784, 0.5248, 0.2309, 0.592, 0.2784, 0.5248, 0.2787, 0.5993, 0.2615, 0.5966, 0.171, 0.3523, 0.186, 0.333, 0.2334, 0.369, 0.2334, 0.369, 0.2568, 0.3644, 0.2784, 0.4056, 0.8386, 0.2216, 0.8032, 0.2819, 0.7922, 0.244, 0.792, 0.2035, 0.8386, 0.2216, 0.7922, 0.244, 0.09299, 0.5367, 0.03018, 0.4816, 0.08881, 0.4711, 0.03018, 0.4816, 0.01861, 0.4539, 0.06137, 0.4428, 0.7884, 0.5329, 0.8246, 0.5163, 0.8354, 0.5935, 0.1731, 0.7898, 0.1917, 0.7668, 0.2119, 0.8252, 0.3816, 0.9743, 0.3941, 0.9173, 0.4177, 0.9352, 0.5729, 0.2175, 0.6617, 0.1465, 0.6698, 0.218, 0.9926, 0.6922, 0.9926, 0.7459, 0.9645, 0.733, 0.9715, 0.2413, 0.9531, 0.2538, 0.9578, 0.2037, 0.0, 0.1324, 0.03305, 0.1028, 0.08905, 0.1544, 0.5572, 0.6976, 0.5439, 0.6508, 0.5674, 0.6701, 0.7015, 0.3418, 0.7063, 0.378, 0.6471, 0.3954, 0.4214, 0.9416, 0.4346, 0.9067, 0.4561, 0.9126, 0.4887, 0.3131, 0.5341, 0.3301, 0.5378, 0.3488, 0.5378, 0.3488, 0.5703, 0.3794, 0.5481, 0.415, 0.7598, 0.1804, 0.7647, 0.1238, 0.7775, 0.1863, 0.7647, 0.1238, 0.786, 0.08754, 0.8047, 0.1462, 0.7775, 0.1863, 0.7647, 0.1238, 0.8047, 0.1462, 0.786, 0.08754, 0.8263, 0.1361, 0.8047, 0.1462, 0.3781, 0.05842, 0.3745, 0.09897, 0.3406, 0.1, 0.3781, 0.05842, 0.3406, 0.1, 0.2837, 0.1017, 0.8531, 0.08991, 0.8567, 0.04964, 0.9005, 0.09773, 0.9527, 0.5672, 0.9557, 0.4977, 0.9787, 0.5174, 0.1993, 0.4695, 0.2784, 0.4056, 0.2522, 0.4714, 0.5703, 1.0, 0.5933, 0.9471, 0.6052, 0.9672, 0.8263, 0.1361, 0.786, 0.08754, 0.8531, 0.05403, 0.9387, 0.6572, 0.9689, 0.6501, 0.9689, 0.6898, 0.5768, 0.5384, 0.571, 0.4961, 0.6017, 0.5183, 0.6017, 0.5183, 0.6489, 0.5935, 0.592, 0.5843, 0.6878, 0.8461, 0.6751, 0.8145, 0.6842, 0.8081, 0.8983, 0.4962, 0.892, 0.5185, 0.8508, 0.4941, 0.9527, 0.5723, 0.9064, 0.5908, 0.9069, 0.5649, 0.9982, 0.7466, 0.9982, 0.7898, 0.9737, 0.7633, 0.8791, 0.9264, 0.9136, 0.9694, 0.8885, 0.9632, 0.2837, 0.1017, 0.3129, 0.126, 0.285, 0.148, 0.3129, 0.126, 0.3116, 0.1762, 0.2992, 0.1663, 0.3116, 0.1762, 0.3262, 0.1955, 0.2967, 0.2193, 0.6017, 0.5183, 0.6245, 0.5207, 0.6503, 0.5752, 0.6245, 0.5207, 0.6467, 0.496, 0.6641, 0.5072, 0.6467, 0.496, 0.7059, 0.4865, 0.6641, 0.5072, 0.7928, 0.4272, 0.7744, 0.4176, 0.8153, 0.394, 0.8153, 0.394, 0.8432, 0.3954, 0.8286, 0.4559, 0.9261, 0.5314, 0.9527, 0.5101, 0.9527, 0.5723, 0.4254, 0.3992, 0.444, 0.4329, 0.4044, 0.4411, 0.444, 0.4329, 0.4185, 0.474, 0.4044, 0.4411, 0.4185, 0.474, 0.435, 0.514, 0.3904, 0.4724, 0.435, 0.514, 0.37, 0.512, 0.3904, 0.4724, 0.4523, 0.3131, 0.4096, 0.2961, 0.416, 0.2566, 0.3788, 0.83, 0.364, 0.8124, 0.368, 0.8111, 0.09299, 0.5367, 0.08881, 0.4711, 0.1281, 0.4766, 0.1281, 0.4766, 0.155, 0.4504, 0.1993, 0.4695, 0.3765, 0.2024, 0.3701, 0.2264, 0.3262, 0.1955, 0.3701, 0.2264, 0.3407, 0.2345, 0.3262, 0.1955, 0.3407, 0.2345, 0.3362, 0.2528, 0.2967, 0.2193, 0.3362, 0.2528, 0.284, 0.2338, 0.2967, 0.2193, 0.37, 0.512, 0.435, 0.514, 0.4238, 0.5238, 0.435, 0.514, 0.4745, 0.5184, 0.4238, 0.5238, 0.4238, 0.5238, 0.384, 0.5256, 0.37, 0.512])
_ca = me_icosphere.color_attributes.new('Col', 'BYTE_COLOR', 'CORNER')
_ca.data.foreach_set('color', [1.0, 1.0, 1.0, 1.0, 1.0, 1.0, 1.0, 1.0, 1.0, 1.0, 1.0, 1.0, 1.0, 1.0, 1.0, 1.0, 1.0, 1.0, 1.0, 1.0, 1.0, 1.0, 1.0, 1.0, 1.0, 1.0, 1.0, 1.0, 1.0, 1.0, 1.0, 1.0, 1.0, 1.0, 1.0, 1.0, 1.0, 1.0, 1.0, 1.0, 1.0, 1.0, 1.0, 1.0, 1.0, 1.0, 1.0, 1.0, 1.0, 1.0, 1.0, 1.0, 1.0, 1.0, 1.0, 1.0, 1.0, 1.0, 1.0, 1.0, 1.0, 1.0, 1.0, 1.0, 1.0, 1.0, 1.0, 1.0, 1.0, 1.0, 1.0, 1.0, 1.0, 1.0, 1.0, 1.0, 1.0, 1.0, 1.0, 1.0, 1.0, 1.0, 1.0, 1.0, 1.0, 1.0, 1.0, 1.0, 1.0, 1.0, 1.0, 1.0, 1.0, 1.0, 1.0, 1.0, 1.0, 1.0, 1.0, 1.0, 1.0, 1.0, 1.0, 1.0, 1.0, 1.0, 1.0, 1.0, 1.0, 1.0, 1.0, 1.0, 1.0, 1.0, 1.0, 1.0, 1.0, 1.0, 1.0, 1.0, 1.0, 1.0, 1.0, 1.0, 1.0, 1.0, 1.0, 1.0, 1.0, 1.0, 1.0, 1.0, 1.0, 1.0, 1.0, 1.0, 1.0, 1.0, 1.0, 1.0, 1.0, 1.0, 1.0, 1.0, 1.0, 1.0, 1.0, 1.0, 1.0, 1.0, 1.0, 1.0, 1.0, 1.0, 1.0, 1.0, 1.0, 1.0, 1.0, 1.0, 1.0, 1.0, 1.0, 1.0, 1.0, 1.0, 1.0, 1.0, 1.0, 1.0, 1.0, 1.0, 1.0, 1.0, 1.0, 1.0, 1.0, 1.0, 1.0, 1.0, 1.0, 1.0, 1.0, 1.0, 1.0, 1.0, 1.0, 1.0, 1.0, 1.0, 1.0, 1.0, 1.0, 1.0, 1.0, 1.0, 1.0, 1.0, 1.0, 1.0, 1.0, 1.0, 1.0, 1.0, 1.0, 1.0, 1.0, 1.0, 1.0, 1.0, 1.0, 1.0, 1.0, 1.0, 1.0, 1.0, 1.0, 1.0, 1.0, 1.0, 1.0, 1.0, 1.0, 1.0, 1.0, 1.0, 1.0, 1.0, 1.0, 1.0, 1.0, 1.0, 1.0, 1.0, 1.0, 1.0, 1.0, 1.0, 1.0, 1.0, 1.0, 1.0, 1.0, 1.0, 1.0, 1.0, 1.0, 1.0, 1.0, 1.0, 1.0, 1.0, 1.0, 1.0, 1.0, 1.0, 1.0, 1.0, 1.0, 1.0, 1.0, 1.0, 1.0, 1.0, 1.0, 1.0, 1.0, 1.0, 1.0, 1.0, 1.0, 1.0, 1.0, 1.0, 1.0, 1.0, 1.0, 1.0, 1.0, 1.0, 1.0, 1.0, 1.0, 1.0, 1.0, 1.0, 1.0, 1.0, 1.0, 1.0, 1.0, 1.0, 1.0, 1.0, 1.0, 1.0, 1.0, 1.0, 1.0, 1.0, 1.0, 1.0, 1.0, 1.0, 1.0, 1.0, 1.0, 1.0, 1.0, 1.0, 1.0, 1.0, 1.0, 1.0, 1.0, 1.0, 1.0, 1.0, 1.0, 1.0, 1.0, 1.0, 1.0, 1.0, 1.0, 1.0, 1.0, 1.0, 1.0, 1.0, 1.0, 1.0, 1.0, 1.0, 1.0, 1.0, 1.0, 1.0, 1.0, 1.0, 1.0, 1.0, 1.0, 1.0, 1.0, 1.0, 1.0, 1.0, 1.0, 1.0, 1.0, 1.0, 1.0, 1.0, 1.0, 1.0, 1.0, 1.0, 1.0, 1.0, 1.0, 1.0, 1.0, 1.0, 1.0, 1.0, 1.0, 1.0, 1.0, 1.0, 1.0, 1.0, 1.0, 1.0, 1.0, 1.0, 1.0, 1.0, 1.0, 1.0, 1.0, 1.0, 1.0, 1.0, 1.0, 1.0, 1.0, 1.0, 1.0, 1.0, 1.0, 1.0, 1.0, 1.0, 1.0, 1.0, 1.0, 1.0, 1.0, 1.0, 1.0, 1.0, 1.0, 1.0, 1.0, 1.0, 1.0, 1.0, 1.0, 1.0, 1.0, 1.0, 1.0, 1.0, 1.0, 1.0, 1.0, 1.0, 1.0, 1.0, 1.0, 1.0, 1.0, 1.0, 1.0, 1.0, 1.0, 1.0, 1.0, 1.0, 1.0, 1.0, 1.0, 1.0, 1.0, 1.0, 1.0, 1.0, 1.0, 1.0, 1.0, 1.0, 1.0, 1.0, 1.0, 1.0, 1.0, 1.0, 1.0, 1.0, 1.0, 1.0, 1.0, 1.0, 1.0, 1.0, 1.0, 1.0, 1.0, 1.0, 1.0, 1.0, 1.0, 1.0, 1.0, 1.0, 1.0, 1.0, 1.0, 1.0, 1.0, 1.0, 1.0, 1.0, 1.0, 1.0, 1.0, 1.0, 1.0, 1.0, 1.0, 1.0, 1.0, 1.0, 1.0, 1.0, 1.0, 1.0, 1.0, 1.0, 1.0, 1.0, 1.0, 1.0, 1.0, 1.0, 1.0, 1.0, 1.0, 1.0, 1.0, 1.0, 1.0, 1.0, 1.0, 1.0, 1.0, 1.0, 1.0, 1.0, 1.0, 1.0, 1.0, 1.0, 1.0, 1.0, 1.0, 1.0, 1.0, 1.0, 1.0, 1.0, 1.0, 1.0, 1.0, 1.0, 1.0, 1.0, 1.0, 1.0, 1.0, 1.0, 1.0, 1.0, 1.0, 1.0, 1.0, 1.0, 1.0, 1.0, 1.0, 1.0, 1.0, 1.0, 1.0, 1.0, 1.0, 1.0, 1.0, 1.0, 1.0, 1.0, 1.0, 1.0, 1.0, 1.0, 1.0, 1.0, 1.0, 1.0, 1.0, 1.0, 1.0, 1.0, 1.0, 1.0, 1.0, 1.0, 1.0, 1.0, 1.0, 1.0, 1.0, 1.0, 1.0, 1.0, 1.0, 1.0, 1.0, 1.0, 1.0, 1.0, 1.0, 1.0, 1.0, 1.0, 1.0, 1.0, 1.0, 1.0, 1.0, 1.0, 1.0, 1.0, 1.0, 1.0, 1.0, 1.0, 1.0, 1.0, 1.0, 1.0, 1.0, 1.0, 1.0, 1.0, 1.0, 1.0, 1.0, 1.0, 1.0, 1.0, 1.0, 1.0, 1.0, 1.0, 1.0, 1.0, 1.0, 1.0, 1.0, 1.0, 1.0, 1.0, 1.0, 1.0, 1.0, 1.0, 1.0, 1.0, 1.0, 1.0, 1.0, 1.0, 1.0, 1.0, 1.0, 1.0, 1.0, 1.0, 1.0, 1.0, 1.0, 1.0, 1.0, 1.0, 1.0, 1.0, 1.0, 1.0, 1.0, 1.0, 1.0, 1.0, 1.0, 1.0, 1.0, 1.0, 1.0, 1.0, 1.0, 1.0, 1.0, 1.0, 1.0, 1.0, 1.0, 1.0, 1.0, 1.0, 1.0, 1.0, 1.0, 1.0, 1.0, 1.0, 1.0, 1.0, 1.0, 1.0, 1.0, 1.0, 1.0, 1.0, 1.0, 1.0, 1.0, 1.0, 1.0, 1.0, 1.0, 1.0, 1.0, 1.0, 1.0, 1.0, 1.0, 1.0, 1.0, 1.0, 1.0, 1.0, 1.0, 1.0, 1.0, 1.0, 1.0, 1.0, 1.0, 1.0, 1.0, 1.0, 1.0, 1.0, 1.0, 1.0, 1.0, 1.0, 1.0, 1.0, 1.0, 1.0, 1.0, 1.0, 1.0, 1.0, 1.0, 1.0, 1.0, 1.0, 1.0, 1.0, 1.0, 1.0, 1.0, 1.0, 1.0, 1.0, 1.0, 1.0, 1.0, 1.0, 1.0, 1.0, 1.0, 1.0, 1.0, 1.0, 1.0, 1.0, 1.0, 1.0, 1.0, 1.0, 1.0, 1.0, 1.0, 1.0, 1.0, 1.0, 1.0, 1.0, 1.0, 1.0, 1.0, 1.0, 1.0, 1.0, 1.0, 1.0, 1.0, 1.0, 1.0, 1.0, 1.0, 1.0, 1.0, 1.0, 1.0, 1.0, 1.0, 1.0, 1.0, 1.0, 1.0, 1.0, 1.0, 1.0, 1.0, 1.0, 1.0, 1.0, 1.0, 1.0, 1.0, 1.0, 1.0, 1.0, 1.0, 1.0, 1.0, 1.0, 1.0, 1.0, 1.0, 1.0, 1.0, 1.0, 1.0, 1.0, 1.0, 1.0, 1.0, 1.0, 1.0, 1.0, 1.0, 1.0, 1.0, 1.0, 1.0, 1.0, 1.0, 1.0, 1.0, 1.0, 1.0, 1.0, 1.0, 1.0, 1.0, 1.0, 1.0, 1.0, 1.0, 1.0, 1.0, 1.0, 1.0, 1.0, 1.0, 1.0, 1.0, 1.0, 1.0, 1.0, 1.0, 1.0, 1.0, 1.0, 1.0, 1.0, 1.0, 1.0, 1.0, 1.0, 1.0, 1.0, 1.0, 1.0, 1.0, 1.0, 1.0, 1.0, 1.0, 1.0, 1.0, 1.0, 1.0, 1.0, 1.0, 1.0, 1.0, 1.0, 1.0, 1.0, 1.0, 1.0, 1.0, 1.0, 1.0, 1.0, 1.0, 1.0, 1.0, 1.0, 1.0, 1.0, 1.0, 1.0, 1.0, 1.0, 1.0, 1.0, 1.0, 1.0, 1.0, 1.0, 1.0, 1.0, 1.0, 1.0, 1.0, 1.0, 1.0, 1.0, 1.0, 1.0, 1.0, 1.0, 1.0, 1.0, 1.0, 1.0, 1.0, 1.0, 1.0, 1.0, 1.0, 1.0, 1.0, 1.0, 1.0, 1.0, 1.0, 1.0, 1.0, 1.0, 1.0, 1.0, 1.0, 1.0, 1.0, 1.0, 1.0, 1.0, 1.0, 1.0, 1.0, 1.0, 1.0, 1.0, 1.0, 1.0, 1.0, 1.0, 1.0, 1.0, 1.0, 1.0, 1.0, 1.0, 1.0, 1.0, 1.0, 1.0, 1.0, 1.0, 1.0, 1.0, 1.0, 1.0, 1.0, 1.0, 1.0, 1.0, 1.0, 1.0, 1.0, 1.0, 1.0, 1.0, 1.0, 1.0, 1.0, 1.0, 1.0, 1.0, 1.0, 1.0, 1.0, 1.0, 1.0, 1.0, 1.0, 1.0, 1.0, 1.0, 1.0, 1.0, 1.0, 1.0, 1.0, 1.0, 1.0, 1.0, 1.0, 1.0, 1.0, 1.0, 1.0, 1.0, 1.0, 1.0, 1.0, 1.0, 1.0, 1.0, 1.0, 1.0, 1.0, 1.0, 1.0, 1.0, 1.0, 1.0, 1.0, 1.0, 1.0, 1.0, 1.0, 1.0, 1.0, 1.0, 1.0, 1.0, 1.0, 1.0, 1.0, 1.0, 1.0, 1.0, 1.0, 1.0, 1.0, 1.0, 1.0, 1.0, 1.0, 1.0, 1.0, 1.0, 1.0, 1.0, 1.0, 1.0, 1.0, 1.0, 1.0, 1.0, 1.0, 1.0, 1.0, 1.0, 1.0, 1.0, 1.0, 1.0, 1.0, 1.0, 1.0, 1.0, 1.0, 1.0, 1.0, 1.0, 1.0, 1.0, 1.0, 1.0, 1.0, 1.0, 1.0, 1.0, 1.0, 1.0, 1.0, 1.0, 1.0, 1.0, 1.0, 1.0, 1.0, 1.0, 1.0, 1.0, 1.0, 1.0, 1.0, 1.0, 1.0, 1.0, 1.0, 1.0, 1.0, 1.0, 1.0, 1.0, 1.0, 1.0, 1.0, 1.0, 1.0, 1.0, 1.0, 1.0, 1.0, 1.0, 1.0, 1.0, 1.0, 1.0, 1.0, 1.0, 1.0, 1.0, 1.0, 1.0, 1.0, 1.0, 1.0, 1.0, 1.0, 1.0, 1.0, 1.0, 1.0, 1.0, 1.0, 1.0, 1.0, 1.0, 1.0, 1.0, 1.0, 1.0, 1.0, 1.0, 1.0, 1.0, 1.0, 1.0, 1.0, 1.0, 1.0, 1.0, 1.0, 1.0, 1.0, 1.0, 1.0, 1.0, 1.0, 1.0, 1.0, 1.0, 1.0, 1.0, 1.0, 1.0, 1.0, 1.0, 1.0, 1.0, 1.0, 1.0, 1.0, 1.0, 1.0, 1.0, 1.0, 1.0, 1.0, 1.0, 1.0, 1.0, 1.0, 1.0, 1.0, 1.0, 1.0, 1.0, 1.0, 1.0, 1.0, 1.0, 1.0, 1.0, 1.0, 1.0, 1.0, 1.0, 1.0, 1.0, 1.0, 1.0, 1.0, 1.0, 1.0, 1.0, 1.0, 1.0, 1.0, 1.0, 1.0, 1.0, 1.0, 1.0, 1.0, 1.0, 1.0, 1.0, 1.0, 1.0, 1.0, 1.0, 1.0, 1.0, 1.0, 1.0, 1.0, 1.0, 1.0, 1.0, 1.0, 1.0, 1.0, 1.0, 1.0, 1.0, 1.0, 1.0, 1.0, 1.0, 1.0, 1.0, 1.0, 1.0, 1.0, 1.0, 1.0, 1.0, 1.0, 1.0, 1.0, 1.0, 1.0, 1.0, 1.0, 1.0, 1.0, 1.0, 1.0, 1.0, 1.0, 1.0, 1.0, 1.0, 1.0, 1.0, 1.0, 1.0, 1.0, 1.0, 1.0, 1.0, 1.0, 1.0, 1.0, 1.0, 1.0, 1.0, 1.0, 1.0, 1.0, 1.0, 1.0, 1.0, 1.0, 1.0, 1.0, 1.0, 1.0, 1.0, 1.0, 1.0, 1.0, 1.0, 1.0, 1.0, 1.0, 1.0, 1.0, 1.0, 1.0, 1.0, 1.0, 1.0, 1.0, 1.0, 1.0, 1.0, 1.0, 1.0, 1.0, 1.0, 1.0, 1.0, 1.0, 1.0, 1.0, 1.0, 1.0, 1.0, 1.0, 1.0, 1.0, 1.0, 1.0, 1.0, 1.0, 1.0, 1.0, 1.0, 1.0, 1.0, 1.0, 1.0, 1.0, 1.0, 1.0, 1.0, 1.0, 1.0, 1.0, 1.0, 1.0, 1.0, 1.0, 1.0, 1.0, 1.0, 1.0, 1.0, 1.0, 1.0, 1.0, 1.0, 1.0, 1.0, 1.0, 1.0, 1.0, 1.0, 1.0, 1.0, 1.0, 1.0, 1.0, 1.0, 1.0, 1.0, 1.0, 1.0, 1.0, 1.0, 1.0, 1.0, 1.0, 1.0, 1.0, 1.0, 1.0, 1.0, 1.0, 1.0, 1.0, 1.0, 1.0, 1.0, 1.0, 1.0, 1.0, 1.0, 1.0, 1.0, 1.0, 1.0, 1.0, 1.0, 1.0, 1.0, 1.0, 1.0, 1.0, 1.0, 1.0, 1.0, 1.0, 1.0, 1.0, 1.0, 1.0, 1.0, 1.0, 1.0, 1.0, 1.0, 1.0, 1.0, 1.0, 1.0, 1.0, 1.0, 1.0, 1.0, 1.0, 1.0, 1.0, 1.0, 1.0, 1.0, 1.0, 1.0, 1.0, 1.0, 1.0, 1.0, 1.0, 1.0, 1.0, 1.0, 1.0, 1.0, 1.0, 1.0, 1.0, 1.0, 1.0, 1.0, 1.0, 1.0, 1.0, 1.0, 1.0, 1.0, 1.0, 1.0, 1.0, 1.0, 1.0, 1.0, 1.0, 1.0, 1.0, 1.0, 1.0, 1.0, 1.0, 1.0, 1.0, 1.0, 1.0, 1.0, 1.0, 1.0, 1.0, 1.0, 1.0, 1.0, 1.0, 1.0, 1.0, 1.0, 1.0, 1.0, 1.0, 1.0, 1.0, 1.0, 1.0, 1.0, 1.0, 1.0, 1.0, 1.0, 1.0, 1.0, 1.0, 1.0, 1.0, 1.0, 1.0, 1.0, 1.0, 1.0, 1.0, 1.0, 1.0, 1.0, 1.0, 1.0, 1.0, 1.0, 1.0, 1.0, 1.0, 1.0, 1.0, 1.0, 1.0, 1.0, 1.0, 1.0, 1.0, 1.0, 1.0, 1.0, 1.0, 1.0, 1.0, 1.0, 1.0, 1.0, 1.0, 1.0, 1.0, 1.0, 1.0, 1.0, 1.0, 1.0, 1.0, 1.0, 1.0, 1.0, 1.0, 1.0, 1.0, 1.0, 1.0, 1.0, 1.0, 1.0, 1.0, 1.0, 1.0, 1.0, 1.0, 1.0, 1.0, 1.0, 1.0, 1.0, 1.0, 1.0, 1.0, 1.0, 1.0, 1.0, 1.0, 1.0, 1.0, 1.0, 1.0, 1.0, 1.0, 1.0, 1.0, 1.0, 1.0, 1.0, 1.0, 1.0, 1.0, 1.0, 1.0, 1.0, 1.0, 1.0, 1.0, 1.0, 1.0, 1.0, 1.0, 1.0, 1.0, 1.0, 1.0, 1.0, 1.0, 1.0, 1.0, 1.0, 1.0, 1.0, 1.0, 1.0, 1.0, 1.0, 1.0, 1.0, 1.0, 1.0, 1.0, 1.0, 1.0, 1.0, 1.0, 1.0, 1.0, 1.0, 1.0, 1.0, 1.0, 1.0, 1.0, 1.0, 1.0, 1.0, 1.0, 1.0, 1.0, 1.0, 1.0, 1.0, 1.0, 1.0, 1.0, 1.0, 1.0, 1.0, 1.0, 1.0, 1.0, 1.0, 1.0, 1.0, 1.0, 1.0, 1.0, 1.0, 1.0, 1.0, 1.0, 1.0, 1.0, 1.0, 1.0, 1.0, 1.0, 1.0, 1.0, 1.0, 1.0, 1.0, 1.0, 1.0, 1.0, 1.0, 1.0, 1.0, 1.0, 1.0, 1.0, 1.0, 1.0, 1.0, 1.0, 1.0, 1.0, 1.0, 1.0, 1.0, 1.0, 1.0, 1.0, 1.0, 1.0, 1.0, 1.0, 1.0, 1.0, 1.0, 1.0, 1.0, 1.0, 1.0, 1.0, 1.0, 1.0, 1.0, 1.0, 1.0, 1.0, 1.0, 1.0, 1.0, 1.0, 1.0, 1.0, 1.0, 1.0, 1.0, 1.0, 1.0, 1.0, 1.0, 1.0, 1.0, 1.0, 1.0, 1.0, 1.0, 1.0, 1.0, 1.0, 1.0, 1.0, 1.0, 1.0, 1.0, 1.0, 1.0, 1.0, 1.0, 1.0, 1.0, 1.0, 1.0, 1.0, 1.0, 1.0, 1.0, 1.0, 1.0, 1.0, 1.0, 1.0, 1.0, 1.0, 1.0, 1.0, 1.0, 1.0, 1.0, 1.0, 1.0, 1.0, 1.0, 1.0, 1.0, 1.0, 1.0, 1.0, 1.0, 1.0, 1.0, 1.0, 1.0, 1.0, 1.0, 1.0, 1.0, 1.0, 1.0, 1.0, 1.0, 1.0, 1.0, 1.0, 1.0, 1.0, 1.0, 1.0, 1.0, 1.0, 1.0, 1.0, 1.0, 1.0, 1.0, 1.0, 1.0, 1.0, 1.0, 1.0, 1.0, 1.0, 1.0, 1.0, 1.0, 1.0, 1.0, 1.0, 1.0, 1.0, 1.0, 1.0, 1.0, 1.0, 1.0, 1.0, 1.0, 1.0, 1.0, 1.0, 1.0, 1.0, 1.0, 1.0, 1.0, 1.0, 1.0, 1.0, 1.0, 1.0, 1.0, 1.0, 1.0, 1.0, 1.0, 1.0, 1.0, 1.0, 1.0, 1.0, 1.0, 1.0, 1.0, 1.0, 1.0, 1.0, 1.0, 1.0, 1.0, 1.0, 1.0, 1.0, 1.0, 1.0, 1.0, 1.0, 1.0, 1.0, 1.0, 1.0, 1.0, 1.0, 1.0, 1.0, 1.0, 1.0, 1.0, 1.0, 1.0, 1.0, 1.0, 1.0, 1.0, 1.0, 1.0, 1.0, 1.0, 1.0, 1.0, 1.0, 1.0, 1.0, 1.0, 1.0, 1.0, 1.0, 1.0, 1.0, 1.0, 1.0, 1.0, 1.0, 1.0, 1.0, 1.0, 1.0, 1.0, 1.0, 1.0, 1.0, 1.0, 1.0, 1.0, 1.0, 1.0, 1.0, 1.0, 1.0, 1.0, 1.0, 1.0, 1.0, 1.0, 1.0, 1.0, 1.0, 1.0, 1.0, 1.0, 1.0, 1.0, 1.0, 1.0, 1.0, 1.0, 1.0, 1.0, 1.0, 1.0, 1.0, 1.0, 1.0, 1.0, 1.0, 1.0, 1.0, 1.0, 1.0, 1.0, 1.0, 1.0, 1.0, 1.0, 1.0, 1.0, 1.0, 1.0, 1.0, 1.0, 1.0, 1.0, 1.0, 1.0, 1.0, 1.0, 1.0, 1.0, 1.0, 1.0, 1.0, 1.0, 1.0, 1.0, 1.0, 1.0, 1.0, 1.0, 1.0, 1.0, 1.0, 1.0, 1.0, 1.0, 1.0, 1.0, 1.0, 1.0, 1.0, 1.0, 1.0, 1.0, 1.0, 1.0, 1.0, 1.0, 1.0, 1.0, 1.0, 1.0, 1.0, 1.0, 1.0, 1.0, 1.0, 1.0, 1.0, 1.0, 1.0, 1.0, 1.0, 1.0, 1.0, 1.0, 1.0, 1.0, 1.0, 1.0, 1.0, 1.0, 1.0, 1.0, 1.0, 1.0, 1.0, 1.0, 1.0, 1.0, 1.0, 1.0, 1.0, 1.0, 1.0, 1.0, 1.0, 1.0, 1.0, 1.0, 1.0, 1.0, 1.0, 1.0, 1.0, 1.0, 1.0, 1.0, 1.0, 1.0, 1.0, 1.0, 1.0, 1.0, 1.0, 1.0, 1.0, 1.0, 1.0, 1.0, 1.0, 1.0, 1.0, 1.0, 1.0, 1.0, 1.0, 1.0, 1.0, 1.0, 1.0, 1.0, 1.0, 1.0, 1.0, 1.0, 1.0, 1.0, 1.0, 1.0, 1.0, 1.0, 1.0, 1.0, 1.0, 1.0, 1.0, 1.0, 1.0, 1.0, 1.0, 1.0, 1.0, 1.0, 1.0, 1.0, 1.0, 1.0, 1.0, 1.0, 1.0, 1.0, 1.0, 1.0, 1.0, 1.0, 1.0, 1.0, 1.0, 1.0, 1.0, 1.0, 1.0, 1.0, 1.0, 1.0, 1.0, 1.0, 1.0, 1.0, 1.0, 1.0, 1.0, 1.0, 1.0, 1.0, 1.0, 1.0, 1.0, 1.0, 1.0, 1.0, 1.0, 1.0, 1.0, 1.0, 1.0, 1.0, 1.0, 1.0, 1.0, 1.0, 1.0, 1.0, 1.0, 1.0, 1.0, 1.0, 1.0, 1.0, 1.0, 1.0, 1.0, 1.0, 1.0, 1.0, 1.0, 1.0, 1.0, 1.0, 1.0, 1.0, 1.0, 1.0, 1.0, 1.0, 1.0, 1.0, 1.0, 1.0, 1.0, 1.0, 1.0, 1.0, 1.0, 1.0, 1.0, 1.0, 1.0, 1.0, 1.0, 1.0, 1.0, 1.0, 1.0, 1.0, 1.0, 1.0, 1.0, 1.0, 1.0, 1.0, 1.0, 1.0, 1.0, 1.0, 1.0, 1.0, 1.0, 1.0, 1.0, 1.0, 1.0, 1.0, 1.0, 1.0, 1.0, 1.0, 1.0, 1.0, 1.0, 1.0, 1.0, 1.0, 1.0, 1.0, 1.0, 1.0, 1.0, 1.0, 1.0, 1.0, 1.0, 1.0, 1.0, 1.0, 1.0, 1.0, 1.0, 1.0, 1.0, 1.0, 1.0, 1.0, 1.0, 1.0, 1.0, 1.0, 1.0, 1.0, 1.0, 1.0, 1.0, 1.0, 1.0, 1.0, 1.0, 1.0, 1.0, 1.0, 1.0, 1.0, 1.0, 1.0, 1.0, 1.0, 1.0, 1.0, 1.0, 1.0, 1.0, 1.0, 1.0, 1.0, 1.0, 1.0, 1.0, 1.0, 1.0, 1.0, 1.0, 1.0, 1.0, 1.0, 1.0, 1.0, 1.0, 1.0, 1.0, 1.0, 1.0, 1.0, 1.0, 1.0, 1.0, 1.0, 1.0, 1.0, 1.0, 1.0, 1.0, 1.0, 1.0, 1.0, 1.0, 1.0, 1.0, 1.0, 1.0, 1.0, 1.0, 1.0, 1.0, 1.0, 1.0, 1.0, 1.0, 1.0, 1.0, 1.0, 1.0, 1.0, 1.0, 1.0, 1.0, 1.0, 1.0, 1.0, 1.0, 1.0, 1.0, 1.0, 1.0, 1.0, 1.0, 1.0, 1.0, 1.0, 1.0, 1.0, 1.0, 1.0, 1.0, 1.0, 1.0, 1.0, 1.0, 1.0, 1.0, 1.0, 1.0, 1.0, 1.0, 1.0, 1.0, 1.0, 1.0, 1.0, 1.0, 1.0, 1.0, 1.0, 1.0, 1.0, 1.0, 1.0, 1.0, 1.0, 1.0, 1.0, 1.0, 1.0, 1.0, 1.0, 1.0, 1.0, 1.0, 1.0, 1.0, 1.0, 1.0, 1.0, 1.0, 1.0, 1.0, 1.0, 1.0, 1.0, 1.0, 1.0, 1.0, 1.0, 1.0, 1.0, 1.0, 1.0, 1.0, 1.0, 1.0, 1.0, 1.0, 1.0, 1.0, 1.0, 1.0, 1.0, 1.0, 1.0, 1.0, 1.0, 1.0, 1.0, 1.0, 1.0, 1.0, 1.0, 1.0, 1.0, 1.0, 1.0, 1.0, 1.0, 1.0, 1.0, 1.0, 1.0, 1.0, 1.0, 1.0, 1.0, 1.0, 1.0, 1.0, 1.0, 1.0, 1.0, 1.0, 1.0, 1.0, 1.0, 1.0, 1.0, 1.0, 1.0, 1.0, 1.0, 1.0, 1.0, 1.0, 1.0, 1.0, 1.0, 1.0, 1.0, 1.0, 1.0, 1.0, 1.0, 1.0, 1.0, 1.0, 1.0, 1.0, 1.0, 1.0, 1.0, 1.0, 1.0, 1.0, 1.0, 1.0, 1.0, 1.0, 1.0, 1.0, 1.0, 1.0, 1.0, 1.0, 1.0, 1.0, 1.0, 1.0, 1.0, 1.0, 1.0, 1.0, 1.0, 1.0, 1.0, 1.0, 1.0, 1.0, 1.0, 1.0, 1.0, 1.0, 1.0, 1.0, 1.0, 1.0, 1.0, 1.0, 1.0, 1.0, 1.0, 1.0, 1.0, 1.0, 1.0, 1.0, 1.0, 1.0, 1.0, 1.0, 1.0, 1.0, 1.0, 1.0, 1.0, 1.0, 1.0, 1.0, 1.0, 1.0, 1.0, 1.0, 1.0, 1.0, 1.0, 1.0, 1.0, 1.0, 1.0, 1.0, 1.0, 1.0, 1.0, 1.0, 1.0, 1.0, 1.0, 1.0, 1.0, 1.0, 1.0, 1.0, 1.0, 1.0, 1.0, 1.0, 1.0, 1.0, 1.0, 1.0, 1.0, 1.0, 1.0, 1.0, 1.0, 1.0, 1.0, 1.0, 1.0, 1.0, 1.0, 1.0, 1.0, 1.0, 1.0, 1.0, 1.0, 1.0, 1.0, 1.0, 1.0, 1.0, 1.0, 1.0, 1.0, 1.0, 1.0, 1.0, 1.0, 1.0, 1.0, 1.0, 1.0, 1.0, 1.0, 1.0, 1.0, 1.0, 1.0, 1.0, 1.0, 1.0, 1.0, 1.0, 1.0, 1.0, 1.0, 1.0, 1.0, 1.0, 1.0, 1.0, 1.0, 1.0, 1.0, 1.0, 1.0, 1.0, 1.0, 1.0, 1.0, 1.0, 1.0, 1.0, 1.0, 1.0, 1.0, 1.0, 1.0, 1.0, 1.0, 1.0, 1.0, 1.0, 1.0, 1.0, 1.0, 1.0, 1.0, 1.0, 1.0, 1.0, 1.0, 1.0, 1.0, 1.0, 1.0, 1.0, 1.0, 1.0, 1.0, 1.0, 1.0, 1.0, 1.0, 1.0, 1.0, 1.0, 1.0, 1.0, 1.0, 1.0, 1.0, 1.0, 1.0, 1.0, 1.0, 1.0, 1.0, 1.0, 1.0, 1.0, 1.0, 1.0, 1.0, 1.0, 1.0, 1.0, 1.0, 1.0, 1.0, 1.0, 1.0, 1.0, 1.0, 1.0, 1.0, 1.0, 1.0, 1.0, 1.0, 1.0, 1.0, 1.0, 1.0, 1.0, 1.0, 1.0, 1.0, 1.0, 1.0, 1.0, 1.0, 1.0, 1.0, 1.0, 1.0, 1.0, 1.0, 1.0, 1.0, 1.0, 1.0, 1.0, 1.0, 1.0, 1.0, 1.0, 1.0, 1.0, 1.0, 1.0, 1.0, 1.0, 1.0, 1.0, 1.0, 1.0, 1.0, 1.0, 1.0, 1.0, 1.0, 1.0, 1.0, 1.0, 1.0, 1.0, 1.0, 1.0, 1.0, 1.0, 1.0, 1.0, 1.0, 1.0, 1.0, 1.0, 1.0, 1.0, 1.0, 1.0, 1.0, 1.0, 1.0, 1.0, 1.0, 1.0, 1.0, 1.0, 1.0, 1.0, 1.0, 1.0, 1.0, 1.0, 1.0, 1.0, 1.0, 1.0, 1.0, 1.0, 1.0, 1.0, 1.0, 1.0, 1.0, 1.0, 1.0, 1.0, 1.0, 1.0, 1.0, 1.0, 1.0, 1.0, 1.0, 1.0, 1.0, 1.0, 1.0, 1.0, 1.0, 1.0, 1.0, 1.0, 1.0, 1.0, 1.0, 1.0, 1.0, 1.0, 1.0, 1.0, 1.0, 1.0, 1.0, 1.0, 1.0, 1.0, 1.0, 1.0, 1.0, 1.0, 1.0, 1.0, 1.0, 1.0, 1.0, 1.0, 1.0, 1.0, 1.0, 1.0, 1.0, 1.0, 1.0, 1.0, 1.0, 1.0, 1.0, 1.0, 1.0, 1.0, 1.0, 1.0, 1.0, 1.0, 1.0, 1.0, 1.0, 1.0, 1.0, 1.0, 1.0, 1.0, 1.0, 1.0, 1.0, 1.0, 1.0, 1.0, 1.0, 1.0, 1.0, 1.0, 1.0, 1.0, 1.0, 1.0, 1.0, 1.0, 1.0, 1.0, 1.0, 1.0, 1.0, 1.0, 1.0, 1.0, 1.0, 1.0, 1.0, 1.0, 1.0, 1.0, 1.0, 1.0, 1.0, 1.0, 1.0, 1.0, 1.0, 1.0, 1.0, 1.0, 1.0, 1.0, 1.0, 1.0, 1.0, 1.0, 1.0, 1.0, 1.0, 1.0, 1.0, 1.0, 1.0, 1.0, 1.0, 1.0, 1.0, 1.0, 1.0, 1.0, 1.0, 1.0, 1.0, 1.0, 1.0, 1.0, 1.0, 1.0, 1.0, 1.0, 1.0, 1.0, 1.0, 1.0, 1.0, 1.0, 1.0, 1.0, 1.0, 1.0, 1.0, 1.0, 1.0, 1.0, 1.0, 1.0, 1.0, 1.0, 1.0, 1.0, 1.0, 1.0, 1.0, 1.0, 1.0, 1.0, 1.0, 1.0, 1.0, 1.0, 1.0, 1.0, 1.0, 1.0, 1.0, 1.0, 1.0, 1.0, 1.0, 1.0, 1.0, 1.0, 1.0, 1.0, 1.0, 1.0, 1.0, 1.0, 1.0, 1.0, 1.0, 1.0, 1.0, 1.0, 1.0, 1.0, 1.0, 1.0, 1.0, 1.0, 1.0, 1.0, 1.0, 1.0, 1.0, 1.0, 1.0, 1.0, 1.0, 1.0, 1.0, 1.0, 1.0, 1.0, 1.0, 1.0, 1.0, 1.0, 1.0, 1.0, 1.0, 1.0, 1.0, 1.0, 1.0, 1.0, 1.0, 1.0, 1.0, 1.0, 1.0, 1.0, 1.0, 1.0, 1.0, 1.0, 1.0, 1.0, 1.0, 1.0, 1.0, 1.0, 1.0, 1.0, 1.0, 1.0, 1.0, 1.0, 1.0, 1.0, 1.0, 1.0, 1.0, 1.0, 1.0, 1.0, 1.0, 1.0, 1.0, 1.0, 1.0, 1.0, 1.0, 1.0, 1.0, 1.0, 1.0, 1.0, 1.0, 1.0, 1.0, 1.0, 1.0, 1.0, 1.0, 1.0, 1.0, 1.0, 1.0, 1.0, 1.0, 1.0, 1.0, 1.0, 1.0, 1.0, 1.0, 1.0, 1.0, 1.0, 1.0, 1.0, 1.0, 1.0, 1.0, 1.0, 1.0, 1.0, 1.0, 1.0, 1.0, 1.0, 1.0, 1.0, 1.0, 1.0, 1.0, 1.0, 1.0, 1.0, 1.0, 1.0, 1.0, 1.0, 1.0, 1.0, 1.0, 1.0, 1.0, 1.0, 1.0, 1.0, 1.0, 1.0, 1.0, 1.0, 1.0, 1.0, 1.0, 1.0, 1.0, 1.0, 1.0, 1.0, 1.0, 1.0, 1.0, 1.0, 1.0, 1.0, 1.0, 1.0, 1.0, 1.0, 1.0, 1.0, 1.0, 1.0, 1.0, 1.0, 1.0, 1.0, 1.0, 1.0, 1.0, 1.0, 1.0, 1.0, 1.0, 1.0, 1.0, 1.0, 1.0, 1.0, 1.0, 1.0, 1.0, 1.0, 1.0, 1.0, 1.0, 1.0, 1.0, 1.0, 1.0, 1.0, 1.0, 1.0, 1.0, 1.0, 1.0, 1.0, 1.0, 1.0, 1.0, 1.0, 1.0, 1.0, 1.0, 1.0, 1.0, 1.0, 1.0, 1.0, 1.0, 1.0, 1.0, 1.0, 1.0, 1.0, 1.0, 1.0, 1.0, 1.0, 1.0, 1.0, 1.0, 1.0, 1.0, 1.0, 1.0, 1.0, 1.0, 1.0, 1.0, 1.0, 1.0, 1.0, 1.0, 1.0, 1.0, 1.0, 1.0, 1.0, 1.0, 1.0, 1.0, 1.0, 1.0, 1.0, 1.0, 1.0, 1.0, 1.0, 1.0, 1.0, 1.0, 1.0, 1.0, 1.0, 1.0, 1.0, 1.0, 1.0, 1.0, 1.0, 1.0, 1.0, 1.0, 1.0, 1.0, 1.0, 1.0, 1.0, 1.0, 1.0, 1.0, 1.0, 1.0, 1.0, 1.0, 1.0, 1.0, 1.0, 1.0, 1.0, 1.0, 1.0, 1.0, 1.0, 1.0, 1.0, 1.0, 1.0, 1.0, 1.0, 1.0, 1.0, 1.0, 1.0, 1.0, 1.0, 1.0, 1.0, 1.0, 1.0, 1.0, 1.0, 1.0, 1.0, 1.0, 1.0, 1.0, 1.0, 1.0, 1.0, 1.0, 1.0, 1.0, 1.0, 1.0, 1.0, 1.0, 1.0, 1.0, 1.0, 1.0, 1.0, 1.0, 1.0, 1.0, 1.0, 1.0, 1.0, 1.0, 1.0, 1.0, 1.0, 1.0, 1.0, 1.0, 1.0, 1.0, 1.0, 1.0, 1.0, 1.0, 1.0, 1.0, 1.0, 1.0, 1.0, 1.0, 1.0, 1.0, 1.0, 1.0, 1.0, 1.0, 1.0, 1.0, 1.0, 1.0, 1.0, 1.0, 1.0, 1.0, 1.0, 1.0, 1.0, 1.0, 1.0, 1.0, 1.0, 1.0, 1.0, 1.0, 1.0, 1.0, 1.0, 1.0, 1.0, 1.0, 1.0, 1.0, 1.0, 1.0, 1.0, 1.0, 1.0, 1.0, 1.0, 1.0, 1.0, 1.0, 1.0, 1.0, 1.0, 1.0, 1.0, 1.0, 1.0, 1.0, 1.0, 1.0, 1.0, 1.0, 1.0, 1.0, 1.0, 1.0, 1.0, 1.0, 1.0, 1.0, 1.0, 1.0, 1.0, 1.0, 1.0, 1.0, 1.0, 1.0, 1.0, 1.0, 1.0, 1.0, 1.0, 1.0, 1.0, 1.0, 1.0, 1.0, 1.0, 1.0, 1.0, 1.0, 1.0, 1.0, 1.0, 1.0, 1.0, 1.0, 1.0, 1.0, 1.0, 1.0, 1.0, 1.0, 1.0, 1.0, 1.0, 1.0, 1.0, 1.0, 1.0, 1.0, 1.0, 1.0, 1.0, 1.0, 1.0, 1.0, 1.0, 1.0, 1.0, 1.0, 1.0, 1.0, 1.0, 1.0, 1.0, 1.0, 1.0, 1.0, 1.0, 1.0, 1.0, 1.0, 1.0, 1.0, 1.0, 1.0, 1.0, 1.0, 1.0, 1.0, 1.0, 1.0, 1.0, 1.0, 1.0, 1.0, 1.0, 1.0, 1.0, 1.0, 1.0, 1.0, 1.0, 1.0, 1.0, 1.0, 1.0, 1.0, 1.0, 1.0, 1.0, 1.0, 1.0, 1.0, 1.0, 1.0, 1.0, 1.0, 1.0, 1.0, 1.0, 1.0, 1.0, 1.0, 1.0, 1.0, 1.0, 1.0, 1.0, 1.0, 1.0, 1.0, 1.0, 1.0, 1.0, 1.0, 1.0, 1.0, 1.0, 1.0, 1.0, 1.0, 1.0, 1.0, 1.0, 1.0, 1.0, 1.0, 1.0, 1.0, 1.0, 1.0, 1.0, 1.0, 1.0, 1.0, 1.0, 1.0, 1.0, 1.0, 1.0, 1.0, 1.0, 1.0, 1.0, 1.0, 1.0, 1.0, 1.0, 1.0, 1.0, 1.0, 1.0, 1.0, 1.0, 1.0, 1.0, 1.0, 1.0, 1.0, 1.0, 1.0, 1.0, 1.0, 1.0, 1.0, 1.0, 1.0, 1.0, 1.0, 1.0, 1.0, 1.0, 1.0, 1.0, 1.0, 1.0, 1.0, 1.0, 1.0, 1.0, 1.0, 1.0, 1.0, 1.0, 1.0, 1.0, 1.0, 1.0, 1.0, 1.0, 1.0, 1.0, 1.0, 1.0, 1.0, 1.0, 1.0, 1.0, 1.0, 1.0, 1.0, 1.0, 1.0, 1.0, 1.0, 1.0, 1.0, 1.0, 1.0, 1.0, 1.0, 1.0, 1.0, 1.0, 1.0, 1.0, 1.0, 1.0, 1.0, 1.0, 1.0, 1.0, 1.0, 1.0, 1.0, 1.0, 1.0, 1.0, 1.0, 1.0, 1.0, 1.0, 1.0, 1.0, 1.0, 1.0, 1.0, 1.0, 1.0, 1.0, 1.0, 1.0, 1.0, 1.0, 1.0, 1.0, 1.0, 1.0, 1.0, 1.0, 1.0, 1.0, 1.0, 1.0, 1.0, 1.0, 1.0, 1.0, 1.0, 1.0, 1.0, 1.0, 1.0, 1.0, 1.0, 1.0, 1.0, 1.0, 1.0, 1.0, 1.0, 1.0, 1.0, 1.0, 1.0, 1.0, 1.0, 1.0, 1.0, 1.0, 1.0, 1.0, 1.0, 1.0, 1.0, 1.0, 1.0, 1.0, 1.0, 1.0, 1.0, 1.0, 1.0, 1.0, 1.0, 1.0, 1.0, 1.0, 1.0, 1.0, 1.0, 1.0, 1.0, 1.0, 1.0, 1.0, 1.0, 1.0, 1.0, 1.0, 1.0, 1.0, 1.0, 1.0, 1.0, 1.0, 1.0, 1.0, 1.0, 1.0, 1.0, 1.0, 1.0, 1.0, 1.0, 1.0, 1.0, 1.0, 1.0, 1.0, 1.0, 1.0, 1.0, 1.0, 1.0, 1.0, 1.0, 1.0, 1.0, 1.0, 1.0, 1.0, 1.0, 1.0, 1.0, 1.0, 1.0, 1.0, 1.0, 1.0, 1.0, 1.0, 1.0, 1.0, 1.0, 1.0, 1.0, 1.0, 1.0, 1.0, 1.0, 1.0, 1.0, 1.0, 1.0, 1.0, 1.0, 1.0, 1.0, 1.0, 1.0, 1.0, 1.0, 1.0, 1.0, 1.0, 1.0, 1.0, 1.0, 1.0, 1.0, 1.0, 1.0, 1.0, 1.0, 1.0, 1.0, 1.0, 1.0, 1.0, 1.0, 1.0, 1.0, 1.0, 1.0, 1.0, 1.0, 1.0, 1.0, 1.0, 1.0, 1.0, 1.0, 1.0, 1.0, 1.0, 1.0, 1.0, 1.0, 1.0, 1.0, 1.0, 1.0, 1.0, 1.0, 1.0, 1.0, 1.0, 1.0, 1.0, 1.0, 1.0, 1.0, 1.0, 1.0, 1.0, 1.0, 1.0, 1.0, 1.0, 1.0, 1.0, 1.0, 1.0, 1.0, 1.0, 1.0, 1.0, 1.0, 1.0, 1.0, 1.0, 1.0, 1.0, 1.0, 1.0, 1.0, 1.0, 1.0, 1.0, 1.0, 1.0, 1.0, 1.0, 1.0, 1.0, 1.0, 1.0, 1.0, 1.0, 1.0, 1.0, 1.0, 1.0, 1.0, 1.0, 1.0, 1.0, 1.0, 1.0, 1.0, 1.0, 1.0, 1.0, 1.0, 1.0, 1.0, 1.0, 1.0, 1.0, 1.0, 1.0, 1.0, 1.0, 1.0, 1.0, 1.0, 1.0, 1.0, 1.0, 1.0, 1.0, 1.0, 1.0, 1.0, 1.0, 1.0, 1.0, 1.0, 1.0, 1.0, 1.0, 1.0, 1.0, 1.0, 1.0, 1.0, 1.0, 1.0, 1.0, 1.0, 1.0, 1.0, 1.0, 1.0, 1.0, 1.0, 1.0, 1.0, 1.0, 1.0, 1.0, 1.0, 1.0, 1.0, 1.0, 1.0, 1.0, 1.0, 1.0, 1.0, 1.0, 1.0, 1.0, 1.0, 1.0, 1.0, 1.0, 1.0, 1.0, 1.0, 1.0, 1.0, 1.0, 1.0, 1.0, 1.0, 1.0, 1.0, 1.0, 1.0, 1.0, 1.0, 1.0, 1.0, 1.0, 1.0, 1.0, 1.0, 1.0, 1.0, 1.0, 1.0, 1.0, 1.0, 1.0, 1.0, 1.0, 1.0, 1.0, 1.0, 1.0, 1.0, 1.0, 1.0, 1.0, 1.0, 1.0, 1.0, 1.0, 1.0, 1.0, 1.0, 1.0, 1.0, 1.0, 1.0, 1.0, 1.0, 1.0, 1.0, 1.0, 1.0, 1.0, 1.0, 1.0, 1.0, 1.0, 1.0, 1.0, 1.0, 1.0, 1.0, 1.0, 1.0, 1.0, 1.0, 1.0, 1.0, 1.0, 1.0, 1.0, 1.0, 1.0, 1.0, 1.0, 1.0, 1.0, 1.0, 1.0, 1.0, 1.0, 1.0, 1.0, 1.0, 1.0, 1.0, 1.0, 1.0, 1.0, 1.0, 1.0, 1.0, 1.0, 1.0, 1.0, 1.0, 1.0, 1.0, 1.0, 1.0, 1.0, 1.0, 1.0, 1.0, 1.0, 1.0, 1.0, 1.0, 1.0, 1.0, 1.0, 1.0, 1.0, 1.0, 1.0, 1.0, 1.0, 1.0, 1.0, 1.0, 1.0, 1.0, 1.0, 1.0, 1.0, 1.0, 1.0, 1.0, 1.0, 1.0, 1.0, 1.0, 1.0, 1.0, 1.0, 1.0, 1.0, 1.0, 1.0, 1.0, 1.0, 1.0, 1.0, 1.0, 1.0, 1.0, 1.0, 1.0, 1.0, 1.0, 1.0, 1.0, 1.0, 1.0, 1.0, 1.0, 1.0, 1.0, 1.0, 1.0, 1.0, 1.0, 1.0, 1.0, 1.0, 1.0, 1.0, 1.0, 1.0, 1.0, 1.0, 1.0, 1.0, 1.0, 1.0, 1.0, 1.0, 1.0, 1.0, 1.0, 1.0, 1.0, 1.0, 1.0, 1.0, 1.0, 1.0, 1.0, 1.0, 1.0, 1.0, 1.0, 1.0, 1.0, 1.0, 1.0, 1.0, 1.0, 1.0, 1.0, 1.0, 1.0, 1.0, 1.0, 1.0, 1.0, 1.0, 1.0, 1.0, 1.0, 1.0, 1.0, 1.0, 1.0, 1.0, 1.0, 1.0, 1.0, 1.0, 1.0, 1.0, 1.0, 1.0, 1.0, 1.0, 1.0, 1.0, 1.0, 1.0, 1.0, 1.0, 1.0, 1.0, 1.0, 1.0, 1.0, 1.0, 1.0, 1.0, 1.0, 1.0, 1.0, 1.0, 1.0, 1.0, 1.0, 1.0, 1.0, 1.0, 1.0, 1.0, 1.0, 1.0, 1.0, 1.0, 1.0, 1.0, 1.0, 1.0, 1.0, 1.0, 1.0, 1.0, 1.0, 1.0, 1.0, 1.0, 1.0, 1.0, 1.0, 1.0, 1.0, 1.0, 1.0, 1.0, 1.0, 1.0, 1.0, 1.0, 1.0, 1.0, 1.0, 1.0, 1.0, 1.0, 1.0, 1.0, 1.0, 1.0, 1.0, 1.0, 1.0, 1.0, 1.0, 1.0, 1.0, 1.0, 1.0, 1.0, 1.0, 1.0, 1.0, 1.0, 1.0, 1.0, 1.0, 1.0, 1.0, 1.0, 1.0, 1.0, 1.0, 1.0, 1.0, 1.0, 1.0, 1.0, 1.0, 1.0, 1.0, 1.0, 1.0, 1.0, 1.0, 1.0, 1.0, 1.0, 1.0, 1.0, 1.0, 1.0, 1.0, 1.0, 1.0, 1.0, 1.0, 1.0, 1.0, 1.0, 1.0, 1.0, 1.0, 1.0, 1.0, 1.0, 1.0, 1.0, 1.0, 1.0, 1.0, 1.0, 1.0, 1.0, 1.0, 1.0, 1.0, 1.0, 1.0, 1.0, 1.0, 1.0, 1.0, 1.0, 1.0, 1.0, 1.0, 1.0, 1.0, 1.0, 1.0, 1.0, 1.0, 1.0, 1.0, 1.0, 1.0, 1.0, 1.0, 1.0, 1.0, 1.0, 1.0, 1.0, 1.0, 1.0, 1.0, 1.0, 1.0, 1.0, 1.0, 1.0, 1.0, 1.0, 1.0, 1.0, 1.0, 1.0, 1.0, 1.0, 1.0, 1.0, 1.0, 1.0, 1.0, 1.0, 1.0, 1.0, 1.0, 1.0, 1.0, 1.0, 1.0, 1.0, 1.0, 1.0, 1.0, 1.0, 1.0, 1.0, 1.0, 1.0, 1.0, 1.0, 1.0, 1.0, 1.0, 1.0, 1.0, 1.0, 1.0, 1.0, 1.0, 1.0, 1.0, 1.0, 1.0, 1.0, 1.0, 1.0, 1.0, 1.0, 1.0, 1.0, 1.0, 1.0, 1.0, 1.0, 1.0, 1.0, 1.0, 1.0, 1.0, 1.0, 1.0, 1.0, 1.0, 1.0, 1.0, 1.0, 1.0, 1.0, 1.0, 1.0, 1.0, 1.0, 1.0, 1.0, 1.0, 1.0, 1.0, 1.0, 1.0, 1.0, 1.0, 1.0, 1.0, 1.0, 1.0, 1.0, 1.0, 1.0, 1.0, 1.0, 1.0, 1.0, 1.0, 1.0, 1.0, 1.0, 1.0, 1.0, 1.0, 1.0, 1.0, 1.0, 1.0, 1.0, 1.0, 1.0, 1.0, 1.0, 1.0, 1.0, 1.0, 1.0, 1.0, 1.0, 1.0, 1.0, 1.0, 1.0, 1.0, 1.0, 1.0, 1.0, 1.0, 1.0, 1.0, 1.0, 1.0, 1.0, 1.0, 1.0, 1.0, 1.0, 1.0, 1.0, 1.0, 1.0, 1.0, 1.0, 1.0, 1.0, 1.0, 1.0, 1.0, 1.0, 1.0, 1.0, 1.0, 1.0, 1.0, 1.0, 1.0, 1.0, 1.0, 1.0, 1.0, 1.0, 1.0, 1.0, 1.0, 1.0, 1.0, 1.0, 1.0, 1.0, 1.0, 1.0, 1.0, 1.0, 1.0, 1.0, 1.0, 1.0, 1.0, 1.0, 1.0, 1.0, 1.0, 1.0, 1.0, 1.0, 1.0, 1.0, 1.0, 1.0, 1.0, 1.0, 1.0, 1.0, 1.0, 1.0, 1.0, 1.0, 1.0, 1.0, 1.0, 1.0, 1.0, 1.0, 1.0, 1.0, 1.0, 1.0, 1.0, 1.0, 1.0, 1.0, 1.0, 1.0, 1.0, 1.0, 1.0, 1.0, 1.0, 1.0, 1.0, 1.0, 1.0, 1.0, 1.0, 1.0, 1.0, 1.0, 1.0, 1.0, 1.0, 1.0, 1.0, 1.0, 1.0, 1.0, 1.0, 1.0, 1.0, 1.0, 1.0, 1.0, 1.0, 1.0, 1.0, 1.0, 1.0, 1.0, 1.0, 1.0, 1.0, 1.0, 1.0, 1.0, 1.0, 1.0, 1.0, 1.0, 1.0, 1.0, 1.0, 1.0, 1.0, 1.0, 1.0, 1.0, 1.0, 1.0, 1.0, 1.0, 1.0, 1.0, 1.0, 1.0, 1.0, 1.0, 1.0, 1.0, 1.0, 1.0, 1.0, 1.0, 1.0, 1.0, 1.0, 1.0, 1.0, 1.0, 1.0, 1.0, 1.0, 1.0, 1.0, 1.0, 1.0, 1.0, 1.0, 1.0, 1.0, 1.0, 1.0, 1.0, 1.0, 1.0, 1.0, 1.0, 1.0, 1.0, 1.0, 1.0, 1.0, 1.0, 1.0, 1.0, 1.0, 1.0, 1.0, 1.0, 1.0, 1.0, 1.0, 1.0, 1.0, 1.0, 1.0, 1.0, 1.0, 1.0, 1.0, 1.0, 1.0, 1.0, 1.0, 1.0, 1.0, 1.0, 1.0, 1.0, 1.0, 1.0, 1.0, 1.0, 1.0, 1.0, 1.0, 1.0, 1.0, 1.0, 1.0, 1.0, 1.0, 1.0, 1.0, 1.0, 1.0, 1.0, 1.0, 1.0, 1.0, 1.0, 1.0, 1.0, 1.0, 1.0, 1.0, 1.0, 1.0, 1.0, 1.0, 1.0, 1.0, 1.0, 1.0, 1.0, 1.0, 1.0, 1.0, 1.0, 1.0, 1.0, 1.0, 1.0, 1.0, 1.0, 1.0, 1.0, 1.0, 1.0, 1.0, 1.0, 1.0, 1.0, 1.0, 1.0, 1.0, 1.0, 1.0, 1.0, 1.0, 1.0, 1.0, 1.0, 1.0, 1.0, 1.0, 1.0, 1.0, 1.0, 1.0, 1.0, 1.0, 1.0, 1.0, 1.0, 1.0, 1.0, 1.0, 1.0, 1.0, 1.0, 1.0, 1.0, 1.0, 1.0, 1.0, 1.0, 1.0, 1.0, 1.0, 1.0, 1.0, 1.0, 1.0, 1.0, 1.0, 1.0, 1.0, 1.0, 1.0, 1.0, 1.0, 1.0, 1.0, 1.0, 1.0, 1.0, 1.0, 1.0, 1.0, 1.0, 1.0, 1.0, 1.0, 1.0, 1.0, 1.0, 1.0, 1.0, 1.0, 1.0, 1.0, 1.0, 1.0, 1.0, 1.0, 1.0, 1.0, 1.0, 1.0, 1.0, 1.0, 1.0, 1.0, 1.0, 1.0, 1.0, 1.0, 1.0, 1.0, 1.0, 1.0, 1.0, 1.0, 1.0, 1.0, 1.0, 1.0, 1.0, 1.0, 1.0, 1.0, 1.0, 1.0, 1.0, 1.0, 1.0, 1.0, 1.0, 1.0, 1.0, 1.0, 1.0, 1.0, 1.0, 1.0, 1.0, 1.0, 1.0, 1.0, 1.0, 1.0, 1.0, 1.0, 1.0, 1.0, 1.0, 1.0, 1.0, 1.0, 1.0, 1.0, 1.0, 1.0, 1.0, 1.0, 1.0, 1.0, 1.0, 1.0, 1.0, 1.0, 1.0, 1.0, 1.0, 1.0, 1.0, 1.0, 1.0, 1.0, 1.0, 1.0, 1.0, 1.0, 1.0, 1.0, 1.0, 1.0, 1.0, 1.0, 1.0, 1.0, 1.0, 1.0, 1.0, 1.0, 1.0, 1.0, 1.0, 1.0, 1.0, 1.0, 1.0, 1.0, 1.0, 1.0, 1.0, 1.0, 1.0, 1.0, 1.0, 1.0, 1.0, 1.0, 1.0, 1.0, 1.0, 1.0, 1.0, 1.0, 1.0, 1.0, 1.0, 1.0, 1.0, 1.0, 1.0, 1.0, 1.0, 1.0, 1.0, 1.0, 1.0, 1.0, 1.0, 1.0, 1.0, 1.0, 1.0, 1.0, 1.0, 1.0, 1.0, 1.0, 1.0, 1.0, 1.0, 1.0, 1.0, 1.0, 1.0, 1.0, 1.0, 1.0, 1.0, 1.0, 1.0, 1.0, 1.0, 1.0, 1.0, 1.0, 1.0, 1.0, 1.0, 1.0, 1.0, 1.0, 1.0, 1.0, 1.0, 1.0, 1.0, 1.0, 1.0, 1.0, 1.0, 1.0, 1.0, 1.0, 1.0, 1.0, 1.0, 1.0, 1.0, 1.0, 1.0, 1.0, 1.0, 1.0, 1.0, 1.0, 1.0, 1.0, 1.0, 1.0, 1.0, 1.0, 1.0, 1.0, 1.0, 1.0, 1.0, 1.0, 1.0, 1.0, 1.0, 1.0, 1.0, 1.0, 1.0, 1.0, 1.0, 1.0, 1.0, 1.0, 1.0, 1.0, 1.0, 1.0, 1.0, 1.0, 1.0, 1.0, 1.0, 1.0, 1.0, 1.0, 1.0, 1.0, 1.0, 1.0, 1.0, 1.0, 1.0, 1.0, 1.0, 1.0, 1.0, 1.0, 1.0, 1.0, 1.0, 1.0, 1.0, 1.0, 1.0, 1.0, 1.0, 1.0, 1.0, 1.0, 1.0, 1.0, 1.0, 1.0, 1.0, 1.0, 1.0, 1.0, 1.0, 1.0, 1.0, 1.0, 1.0, 1.0, 1.0, 1.0, 1.0, 1.0, 1.0, 1.0, 1.0, 1.0, 1.0, 1.0, 1.0, 1.0, 1.0, 1.0, 1.0, 1.0, 1.0, 1.0, 1.0, 1.0, 1.0, 1.0, 1.0, 1.0, 1.0, 1.0, 1.0, 1.0, 1.0, 1.0, 1.0, 1.0, 1.0, 1.0, 1.0, 1.0, 1.0, 1.0, 1.0, 1.0, 1.0, 1.0, 1.0, 1.0, 1.0, 1.0, 1.0, 1.0, 1.0, 1.0, 1.0, 1.0, 1.0, 1.0, 1.0, 1.0, 1.0, 1.0, 1.0, 1.0, 1.0, 1.0, 1.0, 1.0, 1.0, 1.0, 1.0, 1.0, 1.0, 1.0, 1.0, 1.0, 1.0, 1.0, 1.0, 1.0, 1.0, 1.0, 1.0, 1.0, 1.0, 1.0, 1.0, 1.0, 1.0, 1.0, 1.0, 1.0, 1.0, 1.0, 1.0, 1.0, 1.0, 1.0, 1.0, 1.0, 1.0, 1.0, 1.0, 1.0, 1.0, 1.0, 1.0, 1.0, 1.0, 1.0, 1.0, 1.0, 1.0, 1.0, 1.0, 1.0, 1.0, 1.0, 1.0, 1.0, 1.0, 1.0, 1.0, 1.0, 1.0, 1.0, 1.0, 1.0, 1.0, 1.0, 1.0, 1.0, 1.0, 1.0, 1.0, 1.0, 1.0, 1.0, 1.0, 1.0, 1.0, 1.0, 1.0, 1.0, 1.0, 1.0, 1.0, 1.0, 1.0, 1.0, 1.0, 1.0, 1.0, 1.0, 1.0, 1.0, 1.0, 1.0, 1.0, 1.0, 1.0, 1.0, 1.0, 1.0, 1.0, 1.0, 1.0, 1.0, 1.0, 1.0, 1.0, 1.0, 1.0, 1.0, 1.0, 1.0, 1.0, 1.0, 1.0, 1.0, 1.0, 1.0, 1.0, 1.0, 1.0, 1.0, 1.0, 1.0, 1.0, 1.0, 1.0, 1.0, 1.0, 1.0, 1.0, 1.0, 1.0, 1.0, 1.0, 1.0, 1.0, 1.0, 1.0, 1.0, 1.0, 1.0, 1.0, 1.0, 1.0, 1.0, 1.0, 1.0, 1.0, 1.0, 1.0, 1.0, 1.0, 1.0, 1.0, 1.0, 1.0, 1.0, 1.0, 1.0, 1.0, 1.0, 1.0, 1.0, 1.0, 1.0, 1.0, 1.0, 1.0, 1.0, 1.0, 1.0, 1.0, 1.0, 1.0, 1.0, 1.0, 1.0, 1.0, 1.0, 1.0, 1.0, 1.0, 1.0, 1.0, 1.0, 1.0, 1.0, 1.0, 1.0, 1.0, 1.0, 1.0, 1.0, 1.0, 1.0, 1.0, 1.0, 1.0, 1.0, 1.0, 1.0, 1.0, 1.0, 1.0, 1.0, 1.0, 1.0, 1.0, 1.0, 1.0, 1.0, 1.0, 1.0, 1.0, 1.0, 1.0, 1.0, 1.0, 1.0, 1.0, 1.0, 1.0, 1.0, 1.0, 1.0, 1.0, 1.0, 1.0, 1.0, 1.0, 1.0, 1.0, 1.0, 1.0, 1.0, 1.0, 1.0, 1.0, 1.0, 1.0, 1.0, 1.0, 1.0, 1.0, 1.0, 1.0, 1.0, 1.0, 1.0, 1.0, 1.0, 1.0, 1.0, 1.0, 1.0, 1.0, 1.0, 1.0, 1.0, 1.0, 1.0, 1.0, 1.0, 1.0, 1.0, 1.0, 1.0, 1.0, 1.0, 1.0, 1.0, 1.0, 1.0, 1.0, 1.0, 1.0, 1.0, 1.0, 1.0, 1.0, 1.0, 1.0, 1.0, 1.0, 1.0, 1.0, 1.0, 1.0, 1.0, 1.0, 1.0, 1.0, 1.0, 1.0, 1.0, 1.0, 1.0, 1.0, 1.0, 1.0, 1.0, 1.0, 1.0, 1.0, 1.0, 1.0, 1.0, 1.0, 1.0, 1.0, 1.0, 1.0, 1.0, 1.0, 1.0, 1.0, 1.0, 1.0, 1.0, 1.0, 1.0, 1.0, 1.0, 1.0, 1.0, 1.0, 1.0, 1.0, 1.0, 1.0, 1.0, 1.0, 1.0, 1.0, 1.0, 1.0, 1.0, 1.0, 1.0, 1.0, 1.0, 1.0, 1.0, 1.0, 1.0, 1.0, 1.0, 1.0, 1.0, 1.0, 1.0, 1.0, 1.0, 1.0, 1.0, 1.0, 1.0, 1.0, 1.0, 1.0, 1.0, 1.0, 1.0, 1.0, 1.0, 1.0, 1.0, 1.0, 1.0, 1.0, 1.0, 1.0, 1.0, 1.0, 1.0, 1.0, 1.0, 1.0, 1.0, 1.0, 1.0, 1.0, 1.0, 1.0, 1.0, 1.0, 1.0, 1.0, 1.0, 1.0, 1.0, 1.0, 1.0, 1.0, 1.0, 1.0, 1.0, 1.0, 1.0, 1.0, 1.0, 1.0, 1.0, 1.0, 1.0, 1.0, 1.0, 1.0, 1.0, 1.0, 1.0, 1.0, 1.0, 1.0, 1.0, 1.0, 1.0, 1.0, 1.0, 1.0, 1.0, 1.0, 1.0, 1.0, 1.0, 1.0, 1.0, 1.0, 1.0, 1.0, 1.0, 1.0, 1.0, 1.0, 1.0, 1.0, 1.0, 1.0, 1.0, 1.0, 1.0, 1.0, 1.0, 1.0, 1.0, 1.0, 1.0, 1.0, 1.0, 1.0, 1.0, 1.0, 1.0, 1.0, 1.0, 1.0, 1.0, 1.0, 1.0, 1.0, 1.0, 1.0, 1.0, 1.0, 1.0, 1.0, 1.0, 1.0, 1.0, 1.0, 1.0, 1.0, 1.0, 1.0, 1.0, 1.0, 1.0, 1.0, 1.0, 1.0, 1.0, 1.0, 1.0, 1.0, 1.0, 1.0, 1.0, 1.0, 1.0, 1.0, 1.0, 1.0, 1.0, 1.0, 1.0, 1.0, 1.0, 1.0, 1.0, 1.0, 1.0, 1.0, 1.0, 1.0, 1.0, 1.0, 1.0, 1.0, 1.0, 1.0, 1.0, 1.0, 1.0, 1.0, 1.0, 1.0, 1.0, 1.0, 1.0, 1.0, 1.0, 1.0, 1.0, 1.0, 1.0, 1.0, 1.0, 1.0, 1.0, 1.0, 1.0, 1.0, 1.0, 1.0, 1.0, 1.0, 1.0, 1.0, 1.0, 1.0, 1.0, 1.0, 1.0, 1.0, 1.0, 1.0, 1.0, 1.0, 1.0, 1.0, 1.0, 1.0, 1.0, 1.0, 1.0, 1.0, 1.0, 1.0, 1.0, 1.0, 1.0, 1.0, 1.0, 1.0, 1.0, 1.0, 1.0, 1.0, 1.0, 1.0, 1.0, 1.0, 1.0, 1.0, 1.0, 1.0, 1.0, 1.0, 1.0, 1.0, 1.0, 1.0, 1.0, 1.0, 1.0, 1.0, 1.0, 1.0, 1.0, 1.0, 1.0, 1.0, 1.0, 1.0, 1.0, 1.0, 1.0, 1.0, 1.0, 1.0, 1.0, 1.0, 1.0, 1.0, 1.0, 1.0, 1.0, 1.0, 1.0, 1.0, 1.0, 1.0, 1.0, 1.0, 1.0, 1.0, 1.0, 1.0, 1.0, 1.0, 1.0, 1.0, 1.0, 1.0, 1.0, 1.0, 1.0, 1.0, 1.0, 1.0, 1.0, 1.0, 1.0, 1.0, 1.0, 1.0, 1.0, 1.0, 1.0, 1.0, 1.0, 1.0, 1.0, 1.0, 1.0, 1.0, 1.0, 1.0, 1.0, 1.0, 1.0, 1.0, 1.0, 1.0, 1.0, 1.0, 1.0, 1.0, 1.0, 1.0, 1.0, 1.0, 1.0, 1.0, 1.0, 1.0, 1.0, 1.0, 1.0, 1.0, 1.0, 1.0, 1.0, 1.0, 1.0, 1.0, 1.0, 1.0, 1.0, 1.0, 1.0, 1.0, 1.0, 1.0, 1.0, 1.0, 1.0, 1.0, 1.0, 1.0, 1.0, 1.0, 1.0, 1.0, 1.0, 1.0, 1.0, 1.0, 1.0, 1.0, 1.0, 1.0, 1.0, 1.0, 1.0, 1.0, 1.0, 1.0, 1.0, 1.0, 1.0, 1.0, 1.0, 1.0, 1.0, 1.0, 1.0, 1.0, 1.0, 1.0, 1.0, 1.0, 1.0, 1.0, 1.0, 1.0, 1.0, 1.0, 1.0, 1.0, 1.0, 1.0, 1.0, 1.0, 1.0, 1.0, 1.0, 1.0, 1.0, 1.0, 1.0, 1.0, 1.0, 1.0, 1.0, 1.0, 1.0, 1.0, 1.0, 1.0, 1.0, 1.0, 1.0, 1.0, 1.0, 1.0, 1.0, 1.0, 1.0, 1.0, 1.0, 1.0, 1.0, 1.0, 1.0, 1.0, 1.0, 1.0, 1.0, 1.0, 1.0, 1.0, 1.0, 1.0, 1.0, 1.0, 1.0, 1.0, 1.0, 1.0, 1.0, 1.0, 1.0, 1.0, 1.0, 1.0, 1.0, 1.0, 1.0, 1.0, 1.0, 1.0, 1.0, 1.0, 1.0, 1.0, 1.0, 1.0, 1.0, 1.0, 1.0, 1.0, 1.0, 1.0, 1.0, 1.0, 1.0, 1.0, 1.0, 1.0, 1.0, 1.0, 1.0, 1.0, 1.0, 1.0, 1.0, 1.0, 1.0, 1.0, 1.0, 1.0, 1.0, 1.0, 1.0, 1.0, 1.0, 1.0, 1.0, 1.0, 1.0, 1.0, 1.0, 1.0, 1.0, 1.0, 1.0, 1.0, 1.0, 1.0, 1.0, 1.0, 1.0, 1.0, 1.0, 1.0, 1.0, 1.0, 1.0, 1.0, 1.0, 1.0, 1.0, 1.0, 1.0, 1.0, 1.0, 1.0, 1.0, 1.0, 1.0, 1.0, 1.0, 1.0, 1.0, 1.0, 1.0, 1.0, 1.0, 1.0, 1.0, 1.0, 1.0, 1.0, 1.0, 1.0, 1.0, 1.0, 1.0, 1.0, 1.0, 1.0, 1.0, 1.0, 1.0, 1.0, 1.0, 1.0, 1.0, 1.0, 1.0, 1.0, 1.0, 1.0, 1.0, 1.0, 1.0, 1.0, 1.0, 1.0, 1.0, 1.0, 1.0, 1.0, 1.0, 1.0, 1.0, 1.0, 1.0, 1.0, 1.0, 1.0, 1.0, 1.0, 1.0, 1.0, 1.0, 1.0, 1.0, 1.0, 1.0, 1.0, 1.0, 1.0, 1.0, 1.0, 1.0, 1.0, 1.0, 1.0, 1.0, 1.0, 1.0, 1.0, 1.0, 1.0, 1.0, 1.0, 1.0, 1.0, 1.0, 1.0, 1.0, 1.0, 1.0, 1.0, 1.0, 1.0, 1.0, 1.0, 1.0, 1.0, 1.0, 1.0, 1.0, 1.0, 1.0, 1.0, 1.0, 1.0, 1.0, 1.0, 1.0, 1.0, 1.0, 1.0, 1.0, 1.0, 1.0, 1.0, 1.0, 1.0, 1.0, 1.0, 1.0, 1.0, 1.0, 1.0, 1.0, 1.0, 1.0, 1.0, 1.0, 1.0, 1.0, 1.0, 1.0, 1.0, 1.0, 1.0, 1.0, 1.0, 1.0, 1.0, 1.0, 1.0, 1.0, 1.0, 1.0, 1.0, 1.0, 1.0, 1.0, 1.0, 1.0, 1.0, 1.0, 1.0, 1.0, 1.0, 1.0, 1.0, 1.0, 1.0, 1.0, 1.0, 1.0, 1.0, 1.0, 1.0, 1.0, 1.0, 1.0, 1.0, 1.0, 1.0, 1.0, 1.0, 1.0, 1.0, 1.0, 1.0, 1.0, 1.0, 1.0, 1.0, 1.0, 1.0, 1.0, 1.0, 1.0, 1.0, 1.0, 1.0, 1.0, 1.0, 1.0, 1.0, 1.0, 1.0, 1.0, 1.0, 1.0, 1.0, 1.0, 1.0, 1.0, 1.0, 1.0, 1.0, 1.0, 1.0, 1.0, 1.0, 1.0, 1.0, 1.0, 1.0, 1.0, 1.0, 1.0, 1.0, 1.0, 1.0, 1.0, 1.0, 1.0, 1.0, 1.0, 1.0, 1.0, 1.0, 1.0, 1.0, 1.0, 1.0, 1.0, 1.0, 1.0, 1.0, 1.0, 1.0, 1.0, 1.0, 1.0, 1.0, 1.0, 1.0, 1.0, 1.0, 1.0, 1.0, 1.0, 1.0, 1.0, 1.0, 1.0, 1.0, 1.0, 1.0, 1.0, 1.0, 1.0, 1.0, 1.0, 1.0, 1.0, 1.0, 1.0, 1.0, 1.0, 1.0, 1.0, 1.0, 1.0, 1.0, 1.0, 1.0, 1.0, 1.0, 1.0, 1.0, 1.0, 1.0, 1.0, 1.0, 1.0, 1.0, 1.0, 1.0, 1.0, 1.0, 1.0, 1.0, 1.0, 1.0, 1.0, 1.0, 1.0, 1.0, 1.0, 1.0, 1.0, 1.0, 1.0, 1.0, 1.0, 1.0, 1.0, 1.0, 1.0, 1.0, 1.0, 1.0, 1.0, 1.0, 1.0, 1.0, 1.0, 1.0, 1.0, 1.0, 1.0, 1.0, 1.0, 1.0, 1.0, 1.0, 1.0, 1.0, 1.0, 1.0, 1.0, 1.0, 1.0, 1.0, 1.0, 1.0, 1.0, 1.0, 1.0, 1.0, 1.0, 1.0, 1.0, 1.0, 1.0, 1.0, 1.0, 1.0, 1.0, 1.0, 1.0, 1.0, 1.0, 1.0, 1.0, 1.0, 1.0, 1.0, 1.0, 1.0, 1.0, 1.0, 1.0, 1.0, 1.0, 1.0, 1.0, 1.0, 1.0, 1.0, 1.0, 1.0, 1.0, 1.0, 1.0, 1.0, 1.0, 1.0, 1.0, 1.0, 1.0, 1.0, 1.0, 1.0, 1.0, 1.0, 1.0, 1.0, 1.0, 1.0, 1.0, 1.0, 1.0, 1.0, 1.0, 1.0, 1.0, 1.0, 1.0, 1.0, 1.0, 1.0, 1.0, 1.0, 1.0, 1.0, 1.0, 1.0, 1.0, 1.0, 1.0, 1.0, 1.0, 1.0, 1.0, 1.0, 1.0, 1.0, 1.0, 1.0, 1.0, 1.0, 1.0, 1.0, 1.0, 1.0, 1.0, 1.0, 1.0, 1.0, 1.0, 1.0, 1.0, 1.0, 1.0, 1.0, 1.0, 1.0, 1.0, 1.0, 1.0, 1.0, 1.0, 1.0, 1.0, 1.0, 1.0, 1.0, 1.0, 1.0, 1.0, 1.0, 1.0, 1.0, 1.0, 1.0, 1.0, 1.0, 1.0, 1.0, 1.0])
me_icosphere.materials.append(mat_material_001)
me_icosphere.use_remesh_preserve_volume = False
me_icosphere.use_remesh_preserve_attributes = False
me_icosphere.use_mirror_vertex_groups = False
me_icosphere.update()

# ---- objects
ob_icosphere = bpy.data.objects.new('Icosphere', me_icosphere)

# ---- transforms, parenting, visibility, modifiers, constraints
ob_icosphere.location = (0.0, 0.0, 0.0)
ob_icosphere.lineart.crease_threshold = 0.0

# ---- collection membership
col_collection_1.objects.link(ob_icosphere)

# ---- scene / render settings (as saved in the file)
scene.frame_start = 1; scene.frame_end = 250; scene.frame_set(1)
scene.render.engine = 'BLENDER_EEVEE_NEXT'
scene.render.resolution_percentage = 50
scene.render.dither_intensity = 0.0
scene.cycles.use_denoising = False
scene.cycles.samples = 128
scene.cycles.sampling_pattern = 'TABULATED_SOBOL'
scene.cycles.use_adaptive_sampling = False
scene.cycles.use_light_tree = False
scene.cycles.blur_glossy = 0.0
scene.cycles.sample_clamp_indirect = 0.0
scene.view_settings.view_transform = 'Standard'
bpy.context.view_layer.update()

# ---- added for rendering (the .blend has no active camera and no usable light): camera, sun
cam_auto = bpy.data.cameras.new('AutoCamera')
cam_auto.lens = 50.0
cam_auto.sensor_width = 36.0
cam_auto.clip_end = 1000.0
ob_auto_camera = bpy.data.objects.new('AutoCamera', cam_auto)
scene.collection.objects.link(ob_auto_camera)
ob_auto_camera.location = (3.13226, -3.77831, 2.50608)
ob_auto_camera.rotation_euler = (1.09748, -7.21219e-08, 0.694738)
scene.camera = ob_auto_camera
light_auto_sun = bpy.data.lights.new('AutoSun', 'SUN')
light_auto_sun.energy = 3.0
light_auto_sun.angle = 0.0523599
ob_auto_sun = bpy.data.objects.new('AutoSun', light_auto_sun)
scene.collection.objects.link(ob_auto_sun)
ob_auto_sun.rotation_euler = (0.872665, 0.174533, 0.523599)
bpy.context.view_layer.update()
